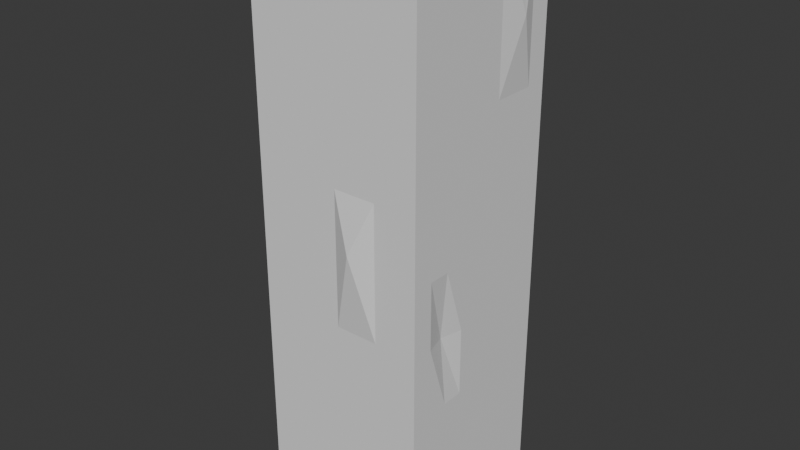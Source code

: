 # Source: CookieGoldPan.blend  (saved by Blender 4.2.66; exported with 4.5.12 LTS)
import bpy
from mathutils import Matrix  # noqa: F401  (used for matrix-valued properties, if any)

bpy.ops.wm.read_factory_settings(use_empty=True)
scene = bpy.context.scene
scene.name = 'Scene'

# ---- collections
col_collection = bpy.data.collections.new('Collection'); scene.collection.children.link(col_collection)

# ---- world
world_world = bpy.data.worlds.new('World'); scene.world = world_world
world_world.use_nodes = True; world_world.node_tree.nodes.clear()
_N = world_world.node_tree.nodes; _L = world_world.node_tree.links
n0 = _N.new('ShaderNodeOutputWorld'); n0.name = 'World Output'; n0.location = (300, 300)
n1 = _N.new('ShaderNodeBackground'); n1.name = 'Background'; n1.location = (10, 300)
n1.inputs[0].default_value = (0.05088, 0.05088, 0.05088, 1.0)
_L.new(n1.outputs[0], n0.inputs[0])
n0.is_active_output = True
world_world.color = (0.05088, 0.05088, 0.05088)
world_world.use_sun_shadow = False
world_world.sun_shadow_jitter_overblur = 0.0

# ---- meshes
me_cube_001 = bpy.data.meshes.new('Cube.001')
me_cube_001.from_pydata([(-0.3112, -0.3096, -0.9495), (-0.3104, -0.3087, 0.9695), (-0.3112, 0.3273, -0.9495), (-0.3104, 0.3094, 0.9695), (0.3086, -0.3096, -0.9495), (0.3077, -0.3087, 0.9695), (0.3086, 0.3102, -0.9495), (0.3077, 0.3094, 0.9695), (-0.2899, -0.2883, 0.9761), (-0.2899, 0.2889, 0.9761), (0.2873, -0.2883, 1.016), (0.2873, 0.2889, 0.9761), (-0.267, -0.2625, 0.4604), (-0.2899, 0.2889, 0.4604), (0.2873, -0.2883, 0.4604), (0.2873, 0.2889, 0.8158), (-0.3112, 0.0003104, -0.9495), (-0.3104, 0.0003104, 0.9695), (0.3086, 0.0003104, -0.9495), (0.3077, 0.0003104, 0.9033), (-0.2899, 0.0003104, 0.9761), (0.2873, 0.0003104, 0.953), (-0.2899, 0.0003104, 0.4604), (0.2873, 0.0003104, 0.4604), (-0.00131, 0.3273, -0.9495), (-0.00131, 0.3094, 0.9695), (-0.00131, -0.3096, -0.9495), (-0.00131, -0.3087, 0.9695), (-0.00131, 0.2889, 0.9761), (-0.00131, -0.2883, 0.9761), (-0.00131, 0.2391, 0.4604), (-0.00131, -0.2883, 0.4604), (-0.00131, 0.0003104, 0.4604), (-0.00131, 0.0003104, -0.9495), (-0.3112, -0.1546, -0.9495), (0.3077, -0.1542, 0.9695), (0.2873, -0.144, 0.9761), (0.2873, -0.144, 0.4604), (-0.3104, -0.1542, 0.9695), (0.3086, -0.1546, -0.9495), (-0.2899, -0.144, 0.9761), (-0.2899, -0.144, 0.4604), (-0.00131, -0.144, 0.4604), (-0.00131, -0.1546, -0.9909), (-0.3104, 0.1548, 0.9695), (0.3086, 0.1553, -0.9495), (-0.2899, 0.1446, 0.9761), (-0.2899, 0.1446, 0.4604), (-0.3112, 0.1553, -0.9495), (0.3077, 0.1548, 0.9384), (0.2873, 0.1446, 0.9141), (0.2873, 0.1446, 0.4604), (-0.00131, 0.1553, -0.9495), (-0.00131, 0.1446, 0.4604), (-0.1563, 0.3273, -0.9495), (-0.1558, -0.3087, 0.9695), (-0.1456, -0.2883, 0.9761), (-0.1456, -0.2883, 0.4604), (-0.1563, 0.0003104, -0.9495), (-0.1558, 0.3094, 0.9695), (-0.1563, -0.3096, -0.9495), (-0.1456, 0.2889, 0.9761), (-0.1456, 0.2889, 0.4604), (0.07083, -0.07183, 0.2135), (-0.1563, -0.1546, -0.9495), (0.07083, 0.1446, 0.2135), (-0.1563, 0.1553, -0.9495), (0.07083, 0.2167, 0.2135), (0.1532, 0.3094, 0.9695), (0.1536, -0.3096, -0.9495), (0.143, 0.2889, 0.9761), (0.143, 0.2889, 0.4604), (0.143, 0.0003104, 0.4604), (0.1536, 0.3102, -0.9495), (0.1532, -0.3087, 0.9695), (0.143, -0.2883, 0.9761), (0.143, -0.2883, 0.4604), (0.1536, 0.0003104, -0.9495), (0.143, -0.144, 0.4604), (0.1536, -0.1546, -0.9909), (0.143, 0.1446, 0.4604), (0.1536, 0.1553, -0.9495), (-0.3112, -0.2321, -0.9495), (0.3077, -0.2315, 0.9695), (0.2873, -0.2161, 0.9761), (0.2873, -0.2161, 0.4604), (-0.00131, -0.2161, 0.3795), (-0.00131, -0.2321, -0.9495), (-0.3104, -0.2315, 0.9695), (0.3086, -0.2321, -0.9495), (-0.2899, -0.2161, 0.9761), (-0.2899, -0.2161, 0.4604), (-0.1563, -0.2321, -0.9495), (-0.1456, -0.2161, 0.4604), (0.143, -0.2161, 0.4604), (0.1536, -0.2321, -0.9495), (-0.3104, -0.07695, 0.866), (0.3086, -0.07716, -0.9495), (-0.2899, -0.07183, 0.8726), (-0.2899, -0.07183, 0.4604), (-0.3112, -0.07716, -0.9495), (0.3077, -0.07695, 0.9695), (0.2873, -0.07183, 0.9761), (0.2873, -0.07183, 0.4604), (-0.00131, -0.07183, 0.4604), (-0.00131, -0.07716, -0.9909), (-0.1456, -0.07183, 0.4604), (-0.1563, -0.07716, -0.9495), (0.1536, -0.07716, -0.9909), (0.143, -0.07183, 0.4604), (-0.3112, 0.07779, -0.9495), (0.3077, 0.07757, 0.9667), (0.2873, 0.07245, 0.9634), (0.2873, 0.07245, 0.4604), (-0.00131, 0.07779, -0.9495), (-0.00131, 0.07245, 0.4604), (-0.3104, 0.07757, 0.9695), (0.3086, 0.07779, -0.9495), (-0.2899, 0.07245, 0.9761), (-0.2899, 0.07245, 0.4604), (-0.1563, 0.07779, -0.9495), (-0.1456, 0.07245, 0.4604), (0.143, 0.07245, 0.4604), (0.1536, 0.07779, -0.9495), (-0.3104, 0.2321, 0.9695), (0.3086, 0.2327, -0.9495), (-0.2899, 0.2167, 0.9761), (-0.2899, 0.2167, 0.4604), (-0.3112, 0.2327, -0.9495), (0.3077, 0.2321, 0.9695), (0.2873, 0.2167, 0.9761), (0.2873, 0.2167, 0.4604), (-0.00131, 0.2327, -0.9495), (-0.00131, 0.2167, 0.4604), (-0.1456, 0.2167, 0.4604), (-0.1563, 0.2327, -0.9495), (0.1536, 0.2327, -0.9495), (0.143, 0.2167, 0.4604), (0.2305, 0.3094, 0.9695), (0.2311, -0.3096, -0.9495), (0.2151, 0.2889, 0.9761), (0.2151, 0.2889, 0.4604), (0.2151, 0.0003104, 0.4604), (0.2151, -0.144, 0.4604), (0.2151, 0.1446, 0.4604), (0.2311, 0.3102, -0.9495), (0.2305, -0.3087, 0.9695), (0.2151, -0.2883, 0.9761), (0.2151, -0.2883, 0.4604), (0.2311, 0.0003104, -0.9495), (0.2311, -0.1546, -0.9495), (0.2311, 0.1553, -0.9495), (0.2151, -0.2161, 0.4604), (0.2311, -0.2321, -0.9495), (0.2151, -0.07183, 0.4604), (0.2311, -0.07716, -0.9495), (0.2151, 0.07245, 0.4604), (0.2311, 0.07779, -0.9495), (0.2151, 0.2167, 0.4604), (0.2311, 0.2327, -0.9495), (0.07616, 0.3273, -0.9495), (0.07595, -0.3087, 0.9695), (0.07083, -0.2883, 0.9761), (0.07083, -0.2883, 0.4604), (0.07616, 0.0003104, -0.9495), (0.07616, -0.1546, -0.9909), (0.07616, 0.1553, -0.9495), (0.07595, 0.3094, 0.9695), (0.07616, -0.3096, -0.9495), (0.07083, 0.2889, 0.9761), (0.07083, 0.2889, 0.4604), (0.07083, 0.0003104, 0.4604), (0.07083, -0.144, 0.4604), (0.07083, 0.1446, 0.4604), (0.07616, -0.2321, -0.9495), (0.07083, -0.2161, 0.4604), (0.07616, -0.07716, -0.9909), (0.07083, -0.07183, 0.4604), (0.07616, 0.07779, -0.9495), (0.07083, 0.07245, 0.4604), (0.07616, 0.2327, -0.9495), (0.07083, 0.2167, 0.4604), (-0.07857, 0.3094, 0.9695), (-0.07879, -0.3096, -0.9495), (-0.07345, 0.2889, 0.9761), (-0.07345, 0.2889, 0.4604), (-0.07345, 0.0003104, 0.4604), (-0.07345, -0.144, 0.4604), (-0.07345, 0.1446, 0.4604), (-0.07879, 0.3273, -0.9495), (-0.07857, -0.3087, 0.9695), (-0.07345, -0.2883, 0.9761), (-0.07345, -0.2883, 0.4604), (-0.07879, 0.0003104, -0.9495), (-0.07879, -0.1546, -0.9495), (-0.07879, 0.1553, -0.9495), (-0.07345, -0.2161, 0.4604), (-0.07879, -0.2321, -0.9495), (-0.07345, -0.07183, 0.4604), (-0.07879, -0.07716, -0.9495), (-0.07345, 0.07245, 0.4604), (-0.07879, 0.07779, -0.9495), (-0.07345, 0.2167, 0.4604), (-0.07879, 0.2327, -0.9495), (-0.2337, 0.3273, -0.9495), (-0.2331, -0.3087, 0.9695), (-0.2177, -0.2883, 0.9761), (-0.2177, -0.2883, 0.4604), (-0.2337, 0.0003104, -0.9495), (-0.2337, -0.1546, -0.9495), (-0.2337, 0.1553, -0.9495), (-0.2331, 0.3094, 0.9695), (-0.2337, -0.3096, -0.9495), (-0.2177, 0.2889, 0.9761), (-0.2177, 0.2889, 0.4604), (-0.2177, 0.0003104, 0.4604), (-0.2177, -0.144, 0.4604), (-0.2177, 0.1446, 0.4604), (-0.2337, -0.2321, -0.9495), (-0.2177, -0.2161, 0.4604), (-0.2337, -0.07716, -0.9495), (-0.2177, -0.07183, 0.4604), (-0.2337, 0.07779, -0.9495), (-0.2177, 0.07245, 0.4604), (-0.2337, 0.2327, -0.9495), (-0.2177, 0.2167, 0.5469), (-0.00131, -0.1102, 0.4604), (-0.00131, 0.03789, 0.4604), (-0.00131, 0.1804, 0.4604), (-0.1456, 0.0003104, -0.7659), (-0.1456, -0.144, -0.7659), (-0.1456, 0.1446, -0.7659), (-0.1456, -0.2161, -0.7659), (-0.1456, -0.07183, -0.7659), (-0.1456, 0.07245, -0.7659), (-0.1456, 0.2167, -0.7659), (-0.07345, 0.0003104, -0.7659), (-0.07345, -0.144, -0.7659), (-0.07345, 0.1446, -0.7659), (-0.2177, 0.0003104, -0.7659), (-0.2177, -0.144, -0.7659), (-0.2177, 0.1446, -0.7659), (0.07083, -0.144, 0.2135), (0.07083, 0.07245, 0.2135), (0.07083, 0.0003104, 0.2135), (-0.00131, -0.1102, 0.2135), (-0.00131, 0.03789, 0.2135), (-0.00131, 0.1804, 0.2135), (0.07083, -0.07183, -0.6362), (0.07083, -0.144, -0.6362), (0.07083, 0.2167, -0.6362), (0.07083, 0.1446, -0.6362), (0.143, -0.144, -0.3893), (0.143, -0.2161, -0.3893), (0.143, 0.0003104, -0.3893), (0.143, -0.07183, -0.3893), (0.143, 0.1446, -0.3893), (0.143, 0.07245, -0.3893), (0.2151, 0.0003104, -0.3893), (0.2151, -0.144, -0.3893), (0.2151, 0.1446, -0.3893), (0.2151, -0.2161, -0.3893), (0.2151, -0.07183, -0.3893), (0.2151, 0.07245, -0.3893), (0.07083, 0.07245, -0.6362), (0.07083, 0.0003104, -0.6362), (-0.00131, -0.1102, -0.6362), (-0.00131, 0.03789, -0.6362), (-0.00131, 0.1804, -0.6362), (-0.3108, -0.3092, 0.009991), (-0.3108, 0.3098, 0.009991), (0.3082, 0.3098, 0.009991), (0.3082, -0.3092, 0.009991), (0.3082, 0.0003104, 0.009991), (-0.3231, 0.0003104, 0.009991), (-0.00131, -0.3092, 0.009991), (-0.00131, 0.3098, 0.009991), (-0.3108, -0.1544, 0.009991), (0.3082, -0.1544, 0.009991), (0.3082, 0.155, 0.009991), (-0.3108, 0.155, 0.009991), (-0.156, 0.3098, 0.009991), (-0.156, -0.3092, 0.009991), (0.1534, -0.3092, 0.009991), (0.1534, 0.3098, 0.009991), (-0.3108, -0.2318, 0.009991), (0.3082, -0.2318, 0.009991), (0.3082, -0.07706, 0.009991), (-0.3231, -0.07706, 0.009991), (-0.3108, 0.07768, 0.009991), (0.3082, 0.07768, 0.009991), (0.3082, 0.2324, 0.009991), (-0.3108, 0.2324, 0.009991), (0.2308, -0.3092, 0.009991), (0.2308, 0.3098, 0.009991), (0.07606, 0.3296, 0.009991), (0.07606, -0.3455, 0.06323), (-0.07868, -0.3092, 0.009991), (-0.07868, 0.3098, 0.009991), (-0.2334, 0.3098, 0.009991), (-0.2334, -0.3092, 0.009991), (-0.3106, -0.309, 0.4897), (-0.3106, 0.3096, 0.4897), (0.308, 0.3096, 0.4897), (0.308, -0.309, 0.4897), (0.308, 0.0003104, 0.4897), (-0.3106, 0.0003104, 0.4897), (-0.00131, -0.309, 0.4897), (-0.00131, 0.3096, 0.4897), (-0.3106, -0.1543, 0.4897), (0.308, -0.1543, 0.4897), (0.308, 0.1549, 0.4897), (-0.3106, 0.1549, 0.4897), (-0.1559, 0.3096, 0.4897), (-0.1559, -0.309, 0.4897), (0.1533, -0.309, 0.4897), (0.1533, 0.3096, 0.4897), (-0.3106, -0.2316, 0.4897), (0.308, -0.2316, 0.4897), (0.308, -0.07701, 0.4897), (-0.3106, -0.07701, 0.4897), (-0.3106, 0.07763, 0.4897), (0.308, 0.07763, 0.4897), (0.308, 0.2323, 0.4897), (-0.3106, 0.2323, 0.4897), (0.2306, -0.309, 0.4897), (0.2306, 0.3096, 0.4897), (0.07601, 0.3096, 0.4897), (0.07601, -0.309, 0.4897), (-0.07863, -0.309, 0.4897), (-0.07863, 0.2985, 0.4897), (-0.2333, 0.3096, 0.4897), (-0.2333, -0.309, 0.4897), (-0.311, 0.31, -0.4698), (0.3084, 0.31, -0.4698), (0.3084, -0.3094, -0.4698), (0.3084, 0.0003104, -0.4698), (-0.311, 0.0003104, -0.4698), (-0.00131, -0.3094, -0.4698), (-0.00131, 0.31, -0.4698), (-0.311, -0.1545, -0.4698), (0.3084, -0.1545, -0.4698), (0.3084, 0.1552, -0.4698), (-0.311, 0.1552, -0.4698), (-0.1562, 0.31, -0.4698), (-0.1562, -0.3094, -0.4698), (0.1535, -0.3094, -0.4698), (0.1535, 0.31, -0.4698), (-0.311, -0.232, -0.4698), (0.3084, -0.232, -0.4698), (0.3084, -0.07711, -0.4698), (-0.311, -0.07711, -0.4698), (-0.311, 0.07773, -0.4698), (0.3084, 0.07773, -0.4698), (0.3084, 0.2326, -0.4698), (-0.311, 0.2326, -0.4698), (0.231, -0.3094, -0.4698), (0.231, 0.31, -0.4698), (0.07611, 0.31, -0.4698), (0.07611, -0.3094, -0.4698), (-0.07873, -0.3094, -0.4698), (-0.07873, 0.31, -0.4698), (-0.2336, 0.31, -0.4698), (-0.2336, -0.3094, -0.4698), (-0.311, -0.3094, -0.4698), (-0.3107, 0.3097, 0.2499), (0.3081, 0.3097, 0.2499), (0.3081, -0.3091, 0.2499), (0.3081, 0.0003104, 0.2499), (-0.3107, 0.0003104, 0.2499), (-0.00131, -0.3091, 0.2499), (-0.00131, 0.3097, 0.2499), (-0.3107, -0.1544, 0.2499), (0.3081, -0.1544, 0.2499), (0.3081, 0.155, 0.2499), (-0.3107, 0.155, 0.2499), (-0.156, 0.3097, 0.2499), (-0.156, -0.3091, 0.2499), (0.1534, -0.3091, 0.2499), (0.1534, 0.3097, 0.2499), (-0.3107, -0.2317, 0.2499), (0.3081, -0.2317, 0.2499), (0.3081, -0.07703, 0.2499), (-0.3107, -0.07703, 0.2499), (-0.3107, 0.07765, 0.2499), (0.3081, 0.07765, 0.2499), (0.3081, 0.2323, 0.2499), (-0.3107, 0.2323, 0.2499), (0.2307, -0.3091, 0.2499), (0.2307, 0.3097, 0.2499), (0.07603, 0.3097, 0.2499), (0.07603, -0.3091, 0.2499), (-0.07865, -0.3091, 0.2499), (-0.07865, 0.3097, 0.2499), (-0.2333, 0.3097, 0.2499), (-0.2333, -0.3091, 0.2499), (-0.3107, -0.3091, 0.2499), (-0.3105, -0.3089, 0.7296), (-0.3105, 0.3095, 0.7296), (0.3079, 0.3095, 0.7296), (0.3079, -0.3089, 0.7296), (0.3079, 0.0003104, 0.7296), (-0.3105, 0.0003104, 0.7296), (-0.00131, -0.3089, 0.7296), (-0.00131, 0.3095, 0.7296), (-0.3105, -0.1543, 0.7296), (0.3079, -0.1543, 0.7296), (0.3252, 0.1731, 0.7296), (-0.3105, 0.1549, 0.7296), (-0.1559, 0.3095, 0.7296), (-0.1559, -0.3089, 0.7296), (0.1533, -0.3089, 0.7296), (0.1533, 0.3095, 0.7296), (-0.3105, -0.2316, 0.7296), (0.3079, -0.2316, 0.7296), (0.3079, -0.07698, 0.7296), (-0.3105, -0.07698, 0.7296), (-0.3105, 0.0776, 0.7296), (0.3079, 0.0776, 0.7296), (0.3079, 0.2322, 0.7296), (-0.3105, 0.2322, 0.7296), (0.2306, -0.3089, 0.7296), (0.2306, 0.3095, 0.7296), (0.07598, 0.3095, 0.7296), (0.07598, -0.3089, 0.7296), (-0.0786, -0.3089, 0.7296), (-0.0786, 0.3095, 0.7296), (-0.2332, 0.3095, 0.7296), (-0.2332, -0.3089, 0.7296), (-0.3109, -0.3093, -0.2299), (-0.3109, 0.3099, -0.2299), (0.3083, 0.3099, -0.2299), (0.3083, -0.3093, -0.2299), (0.3083, 0.0003104, -0.2299), (-0.3232, 0.0003104, -0.2299), (-0.00131, -0.3093, -0.2299), (-0.00131, 0.3099, -0.2299), (-0.3109, -0.1545, -0.2299), (0.2864, -0.1545, -0.2299), (0.3083, 0.1551, -0.2299), (-0.3109, 0.1551, -0.2299), (-0.1561, 0.3099, -0.2299), (-0.1561, -0.3093, -0.2299), (0.1535, -0.3093, -0.2299), (0.1535, 0.3099, -0.2299), (-0.3109, -0.2319, -0.2299), (0.3083, -0.2319, -0.2299), (0.3083, -0.07709, -0.2299), (-0.3232, -0.07709, -0.2299), (-0.3109, 0.07771, -0.2299), (0.3083, 0.07771, -0.2299), (0.3083, 0.2325, -0.2299), (-0.3109, 0.2325, -0.2299), (0.2309, -0.3093, -0.2299), (0.2309, 0.3099, -0.2299), (0.07609, 0.3099, -0.2299), (0.07609, -0.3093, -0.2299), (-0.07871, -0.3093, -0.2299), (-0.07871, 0.3099, -0.2299), (-0.2335, 0.3099, -0.2299), (-0.2335, -0.3093, -0.2299), (-0.3111, 0.3272, -0.7096), (0.3085, 0.3101, -0.7096), (0.3085, -0.3095, -0.7096), (0.3085, 0.0003104, -0.7096), (-0.3111, 0.0003104, -0.7096), (-0.00131, -0.3095, -0.7096), (-0.00131, 0.3272, -0.7096), (-0.3111, -0.1546, -0.7096), (0.3085, -0.1546, -0.7096), (0.3085, 0.1552, -0.7096), (-0.3111, 0.1552, -0.7096), (-0.1562, 0.3272, -0.7096), (-0.1562, -0.3095, -0.7096), (0.1536, -0.3095, -0.7096), (0.1536, 0.3101, -0.7096), (-0.3111, -0.232, -0.7096), (0.3085, -0.232, -0.7096), (0.3085, -0.07714, -0.7096), (-0.3111, -0.07714, -0.7096), (-0.3111, 0.07776, -0.7096), (0.3085, 0.07776, -0.7096), (0.3085, 0.2327, -0.7096), (-0.3111, 0.2327, -0.7096), (0.231, -0.3095, -0.7096), (0.231, 0.3101, -0.7096), (0.07614, 0.3272, -0.7096), (0.07614, -0.3095, -0.7096), (-0.07876, -0.3095, -0.7096), (-0.07876, 0.3272, -0.7096), (-0.2337, 0.3272, -0.7096), (-0.2337, -0.3095, -0.7096), (-0.3111, -0.3095, -0.7096), (-0.3111, -0.3094, -0.5897), (-0.3111, 0.3271, -0.5897), (0.3084, 0.3101, -0.5897), (0.3084, -0.3094, -0.5897), (0.3084, 0.0003104, -0.5897), (-0.3111, 0.0003104, -0.5897), (-0.00131, -0.3094, -0.5897), (-0.00131, 0.3101, -0.5897), (-0.3111, -0.1546, -0.5897), (0.3084, -0.1546, -0.5897), (0.3084, 0.1552, -0.5897), (-0.3111, 0.1552, -0.5897), (-0.1562, 0.3271, -0.5897), (-0.1562, -0.3094, -0.5897), (0.1536, -0.3094, -0.5897), (0.1536, 0.3101, -0.5897), (-0.3111, -0.232, -0.5897), (0.3084, -0.232, -0.5897), (0.3084, -0.07713, -0.5897), (-0.3111, -0.07713, -0.5897), (-0.3111, 0.07775, -0.5897), (0.3084, 0.07775, -0.5897), (0.3084, 0.2326, -0.5897), (-0.3111, 0.2326, -0.5897), (0.231, -0.3094, -0.5897), (0.231, 0.3101, -0.5897), (0.07613, 0.3101, -0.5897), (0.07613, -0.3094, -0.5897), (-0.07875, -0.3094, -0.5897), (-0.07875, 0.3101, -0.5897), (-0.2336, 0.3271, -0.5897), (-0.2336, -0.3094, -0.5897)], [], [(420, 124, 3, 398), (422, 138, 7, 399), (414, 83, 5, 400), (428, 205, 1, 397), (153, 89, 4, 139), (129, 7, 11, 130), (130, 11, 15, 131), (88, 1, 8, 90), (146, 5, 10, 147), (211, 3, 9, 213), (219, 91, 12, 207), (90, 8, 12, 91), (147, 10, 14, 148), (213, 9, 13, 214), (118, 20, 22, 119), (223, 119, 22, 215), (116, 17, 20, 118), (102, 21, 23, 103), (101, 19, 102), (157, 117, 18, 149), (418, 111, 19, 401), (416, 96, 17, 402), (201, 114, 33, 193), (179, 115, 227), (169, 28, 170), (191, 29, 31, 192), (175, 86, 31, 163), (167, 25, 28, 169), (190, 27, 29, 191), (197, 87, 26, 183), (424, 161, 27, 403), (426, 182, 25, 404), (199, 105, 43, 194), (177, 104, 226), (413, 88, 38, 405), (83, 35, 36, 84), (84, 36, 37, 85), (98, 40, 41, 99), (221, 99, 41, 216), (96, 38, 40, 98), (155, 97, 39, 150), (415, 101, 35, 406), (181, 133, 228), (203, 132, 52, 195), (419, 129, 407), (159, 125, 45, 151), (124, 44, 46, 126), (225, 127, 47, 217), (126, 46, 47, 127), (112, 50, 51, 113), (111, 49, 112), (417, 116, 44, 408), (202, 134, 188), (224, 135, 66, 210), (198, 106, 187), (220, 107, 64, 209), (427, 211, 59, 409), (218, 92, 60, 212), (205, 55, 56, 206), (206, 56, 57, 207), (222, 120, 58, 208), (200, 121, 186), (184, 61, 62, 185), (196, 93, 57, 192), (182, 59, 61, 184), (425, 190, 55, 410), (180, 136, 81, 166), (158, 137, 80, 144), (176, 108, 79, 165), (154, 109, 78, 143), (421, 146, 74, 411), (138, 68, 70, 140), (152, 94, 76, 148), (140, 70, 71, 141), (156, 122, 72, 142), (178, 123, 77, 164), (162, 75, 76, 163), (161, 74, 75, 162), (174, 95, 69, 168), (423, 167, 68, 412), (165, 79, 95, 174), (67, 247, 268, 250), (187, 93, 196), (209, 64, 92, 218), (10, 84, 85, 14), (5, 83, 84, 10), (397, 1, 88, 413), (194, 43, 87, 197), (172, 42, 86, 175), (40, 90, 91, 41), (216, 41, 91, 219), (38, 88, 90, 40), (150, 39, 89, 153), (406, 35, 83, 414), (154, 142, 258, 262), (164, 77, 108, 176), (208, 58, 107, 220), (186, 106, 198), (401, 19, 101, 415), (149, 18, 97, 155), (17, 96, 98, 20), (215, 22, 99, 221), (20, 98, 99, 22), (171, 32, 104, 177), (193, 33, 105, 199), (405, 38, 96, 416), (35, 101, 102, 36), (36, 102, 103, 37), (166, 81, 123, 178), (142, 72, 254, 258), (188, 121, 200), (210, 66, 120, 222), (402, 17, 116, 417), (19, 111, 112), (21, 112, 113, 23), (173, 53, 115, 179), (195, 52, 114, 201), (407, 111, 418), (151, 45, 117, 157), (44, 116, 118, 46), (217, 47, 119, 223), (46, 118, 119, 47), (141, 71, 137, 158), (160, 73, 136, 180), (204, 54, 135, 224), (185, 62, 134, 202), (9, 126, 127, 13), (214, 13, 127, 225), (3, 124, 126, 9), (145, 6, 125, 159), (399, 7, 129, 419), (189, 24, 132, 203), (170, 30, 133, 181), (50, 130, 131, 51), (49, 129, 130), (408, 44, 124, 420), (73, 145, 159, 136), (15, 158, 131), (81, 151, 157, 123), (51, 144, 156, 113), (77, 149, 155, 108), (23, 142, 154, 103), (79, 150, 153, 95), (37, 143, 152, 85), (113, 156, 142, 23), (11, 140, 141, 15), (85, 152, 148, 14), (7, 138, 140, 11), (400, 5, 146, 421), (103, 154, 143, 37), (131, 158, 144, 51), (136, 159, 151, 81), (108, 155, 150, 79), (123, 157, 149, 77), (75, 147, 148, 76), (74, 146, 147, 75), (95, 153, 139, 69), (412, 68, 138, 422), (71, 170, 181, 137), (24, 160, 180, 132), (80, 173, 179, 122), (52, 166, 178, 114), (72, 171, 177, 109), (33, 164, 176, 105), (78, 172, 175, 94), (43, 165, 174, 87), (404, 25, 167, 423), (87, 174, 168, 26), (27, 161, 162, 29), (29, 162, 163, 31), (114, 178, 164, 33), (105, 176, 165, 43), (132, 180, 166, 52), (137, 181, 173, 80), (109, 177, 172, 78), (411, 74, 161, 424), (68, 167, 169, 70), (94, 175, 163, 76), (70, 169, 170, 71), (122, 179, 171, 72), (54, 189, 203, 135), (30, 185, 202, 133), (66, 195, 201, 120), (53, 188, 200, 115), (58, 193, 199, 107), (32, 186, 198, 104), (64, 194, 197, 92), (42, 187, 196, 86), (403, 27, 190, 425), (25, 182, 184, 28), (86, 196, 192, 31), (28, 185, 30), (115, 200, 186, 32, 227), (104, 198, 187, 42, 226), (133, 202, 188, 53, 228), (135, 203, 195, 66), (107, 199, 194, 64), (409, 59, 182, 426), (92, 197, 183, 60), (55, 190, 191, 56), (56, 191, 192, 57), (120, 201, 193, 58), (62, 214, 225, 134), (2, 204, 224, 128), (106, 186, 236, 233), (48, 210, 222, 110), (121, 215, 239, 234), (16, 208, 220, 100), (187, 106, 233, 237), (34, 209, 218, 82), (110, 222, 208, 16), (8, 206, 207, 12), (1, 205, 206, 8), (82, 218, 212, 0), (398, 3, 211, 427), (100, 220, 209, 34), (128, 224, 210, 48), (188, 134, 235, 238), (106, 221, 216), (121, 223, 215), (61, 213, 214, 62), (93, 219, 207, 57), (59, 211, 213, 61), (410, 55, 205, 428), (93, 187, 237, 232), (186, 121, 234, 236), (93, 216, 219), (217, 121, 234, 241), (216, 93, 232, 240), (106, 215, 221), (215, 106, 233, 239), (134, 217, 241, 235), (217, 134, 225), (121, 217, 223), (106, 216, 240, 233), (121, 188, 238, 234), (226, 42, 172), (227, 171, 244, 246), (227, 32, 171), (228, 173, 65, 247), (228, 53, 173), (172, 177, 63, 242), (231, 241, 234), (229, 239, 233), (230, 240, 232), (235, 241, 231), (237, 233, 230), (240, 230, 233), (232, 237, 230), (233, 236, 229), (236, 234, 229), (239, 229, 234), (238, 235, 231), (234, 238, 231), (247, 65, 251, 268), (242, 63, 248, 249), (78, 94, 253, 252), (171, 179, 243, 244), (226, 172, 242, 245), (181, 228, 247, 67), (179, 227, 246, 243), (173, 181, 67, 65), (177, 226, 245, 63), (259, 252, 253, 261), (258, 254, 255, 262), (260, 256, 257, 263), (249, 248, 266), (265, 264, 267), (251, 250, 268), (143, 78, 252, 259), (65, 67, 250, 251), (144, 80, 256, 260), (244, 243, 264, 265), (94, 152, 261, 253), (152, 143, 259, 261), (245, 242, 249, 266), (80, 122, 257, 256), (63, 245, 266, 248), (109, 154, 262, 255), (246, 244, 265, 267), (156, 144, 260, 263), (243, 246, 267, 264), (72, 109, 255, 254), (122, 156, 263, 257), (442, 282, 300, 460), (430, 270, 299, 459), (441, 281, 298, 458), (435, 275, 297, 457), (443, 296, 456), (436, 295, 455), (444, 284, 294, 454), (432, 272, 293, 453), (440, 280, 292, 452), (431, 271, 291, 451), (439, 279, 290, 450), (434, 274, 289, 449), (437, 277, 288, 448), (433, 273, 287, 447), (438, 278, 286, 446), (429, 269, 285, 445), (455, 295, 444), (453, 293, 283, 443), (457, 297, 282, 442), (459, 299, 281, 441), (449, 289, 280, 440), (451, 291, 279, 439), (447, 287, 278, 438), (445, 285, 277, 437), (458, 298, 276, 436), (456, 296, 435), (448, 288, 274, 434), (450, 290, 273, 433), (460, 300, 269, 429), (446, 286, 272, 432), (454, 294, 271, 431), (452, 292, 270, 430), (377, 314, 332, 395), (365, 302, 331, 394), (376, 330, 393), (370, 307, 329, 392), (378, 315, 328, 391), (371, 308, 327, 390), (379, 316, 326, 389), (367, 304, 325, 388), (375, 312, 324, 387), (366, 303, 323, 386), (374, 311, 322, 385), (369, 306, 321, 384), (372, 309, 320, 383), (368, 305, 319, 382), (373, 310, 318, 381), (396, 301, 317, 380), (390, 327, 316, 379), (388, 325, 315, 378), (392, 329, 314, 377), (394, 331, 313, 376), (384, 321, 312, 375), (386, 323, 311, 374), (382, 319, 310, 373), (380, 317, 309, 372), (393, 330, 371), (391, 328, 307, 370), (383, 320, 306, 369), (385, 322, 305, 368), (395, 332, 301, 396), (381, 318, 304, 367), (389, 326, 303, 366), (387, 324, 302, 365), (516, 355, 333, 494), (518, 357, 334, 495), (510, 349, 335, 496), (524, 363, 364, 493), (514, 353, 336, 497), (512, 351, 337, 498), (520, 359, 338, 499), (522, 361, 339, 500), (509, 348, 340, 501), (511, 350, 341, 502), (515, 354, 342, 503), (513, 352, 343, 504), (523, 362, 344, 505), (521, 360, 345, 506), (517, 356, 346, 507), (519, 358, 347, 508), (493, 364, 348, 509), (502, 341, 349, 510), (497, 336, 350, 511), (501, 340, 351, 512), (498, 337, 352, 513), (503, 342, 353, 514), (495, 334, 354, 515), (504, 343, 355, 516), (496, 335, 356, 517), (508, 347, 357, 518), (500, 339, 358, 519), (507, 346, 359, 520), (499, 338, 360, 521), (505, 344, 361), (494, 333, 362, 523), (506, 345, 363, 524), (292, 387, 365, 270), (294, 389, 366, 271), (286, 381, 367, 272), (300, 395, 396, 269), (290, 385, 368, 273), (288, 383, 369, 274), (296, 391, 370), (298, 393, 371, 276), (285, 380, 372, 277), (287, 382, 373, 278), (291, 386, 374, 279), (289, 384, 375, 280), (299, 394, 376, 281), (297, 392, 377, 282), (293, 388, 378, 283), (295, 390, 379), (269, 396, 380, 285), (278, 373, 381, 286), (273, 368, 382, 287), (277, 372, 383, 288), (274, 369, 384, 289), (279, 374, 385, 290), (271, 366, 386, 291), (280, 375, 387, 292), (272, 367, 388, 293), (284, 379, 389, 294), (276, 371, 295), (283, 378, 296), (275, 370, 392, 297), (281, 376, 393, 298), (270, 365, 394, 299), (282, 377, 395, 300), (314, 410, 428, 332), (302, 398, 427, 331), (313, 409, 330), (307, 403, 425, 329), (315, 411, 424, 328), (308, 404, 423, 327), (316, 412, 422, 326), (304, 400, 421, 325), (312, 408, 420, 324), (303, 399, 419, 323), (311, 407, 322), (306, 402, 417, 321), (309, 405, 416, 320), (305, 401, 415, 319), (310, 406, 414, 318), (301, 397, 413, 317), (327, 423, 412, 316), (325, 421, 411, 315), (329, 425, 410, 314), (331, 427, 409, 313), (321, 417, 408, 312), (323, 407, 311), (319, 415, 406, 310), (317, 413, 405, 309), (330, 404, 308), (328, 424, 403, 307), (320, 416, 402, 306), (322, 418, 401, 305), (332, 428, 397, 301), (318, 414, 400, 304), (326, 422, 399, 303), (324, 420, 398, 302), (355, 452, 430, 333), (357, 454, 431, 334), (349, 446, 432, 335), (363, 460, 429, 364), (353, 450, 433, 336), (351, 448, 434, 337), (359, 456, 435, 338), (361, 458, 436, 339), (348, 445, 437, 340), (350, 447, 438, 341), (354, 451, 439, 342), (352, 449, 440, 343), (362, 459, 441, 344), (360, 457, 442, 345), (356, 453, 443, 346), (358, 455, 444, 347), (364, 429, 445, 348), (341, 438, 446, 349), (336, 433, 447, 350), (340, 437, 448, 351), (337, 434, 449, 352), (342, 439, 450, 353), (334, 431, 451, 354), (343, 440, 452, 355), (335, 432, 453, 356), (347, 444, 454, 357), (339, 436, 455, 358), (346, 443, 456, 359), (338, 435, 457, 360), (344, 441, 458, 361), (333, 430, 459, 362), (345, 442, 460, 363), (60, 473, 491, 212), (2, 461, 490, 204), (54, 472, 489, 189), (26, 466, 488, 183), (69, 474, 487, 168), (24, 467, 486, 160), (73, 475, 485, 145), (4, 463, 484, 139), (48, 471, 483, 128), (6, 462, 482, 125), (45, 470, 481, 117), (16, 465, 480, 110), (34, 468, 479, 100), (18, 464, 478, 97), (39, 469, 477, 89), (0, 492, 476, 82), (160, 486, 475, 73), (139, 484, 474, 69), (183, 488, 473, 60), (204, 490, 472, 54), (110, 480, 471, 48), (125, 482, 470, 45), (97, 478, 469, 39), (82, 476, 468, 34), (189, 489, 467, 24), (168, 487, 466, 26), (100, 479, 465, 16), (117, 481, 464, 18), (212, 491, 492, 0), (89, 477, 463, 4), (145, 485, 462, 6), (128, 483, 461, 2), (473, 506, 524, 491), (461, 494, 523, 490), (472, 522, 489), (466, 499, 521, 488), (474, 507, 520, 487), (467, 500, 519, 486), (475, 508, 518, 485), (463, 496, 517, 484), (471, 504, 516, 483), (462, 495, 515, 482), (470, 503, 514, 481), (465, 498, 513, 480), (468, 501, 512, 479), (464, 497, 511, 478), (469, 502, 510, 477), (492, 493, 509, 476), (486, 508, 475), (484, 517, 507, 474), (488, 521, 506, 473), (490, 523, 505, 472), (480, 513, 504, 471), (482, 515, 503, 470), (478, 511, 502, 469), (476, 509, 501, 468), (489, 522, 500, 467), (487, 520, 499, 466), (479, 512, 498, 465), (481, 514, 497, 464), (491, 524, 493, 492), (477, 510, 496, 463), (485, 518, 495, 462), (483, 516, 494, 461), (102, 19, 21), (112, 21, 19), (112, 49, 50), (130, 50, 49), (296, 378, 391), (370, 275, 296), (296, 443, 283), (435, 296, 275), (111, 407, 49), (407, 129, 49), (407, 323, 419), (322, 407, 418), (404, 330, 426), (330, 409, 426), (330, 376, 313), (371, 330, 308), (295, 371, 390), (379, 284, 295), (444, 295, 284), (295, 436, 276), (522, 472, 505), (361, 522, 505), (508, 486, 519), (158, 15, 141), (185, 28, 184), (170, 28, 30)])
_uv = me_cube_001.uv_layers.new(name='UVMap')
_uv.uv.foreach_set('vector', [0.5938, 0.2188, 0.625, 0.2188, 0.625, 0.25, 0.5938, 0.25, 0.5938, 0.4688, 0.625, 0.4688, 0.625, 0.5, 0.5938, 0.5, 0.5938, 0.7188, 0.625, 0.7188, 0.625, 0.75, 0.5938, 0.75, 0.5938, 0.9688, 0.625, 0.9688, 0.625, 1.0, 0.5938, 1.0, 0.3438, 0.7188, 0.375, 0.7188, 0.375, 0.75, 0.3438, 0.75, 0.625, 0.5312, 0.625, 0.5, 0.625, 0.5, 0.625, 0.5313, 0.625, 0.5313, 0.625, 0.5, 0.625, 0.5, 0.625, 0.5312, 0.625, 0.03125, 0.625, 0.0, 0.625, 0.0, 0.625, 0.03125, 0.625, 0.7812, 0.625, 0.75, 0.625, 0.75, 0.625, 0.7812, 0.625, 0.2812, 0.625, 0.25, 0.625, 0.25, 0.625, 0.2812, 0.8438, 0.7188, 0.875, 0.7188, 0.875, 0.75, 0.8438, 0.75, 0.625, 0.03125, 0.625, 0.0, 0.625, 0.0, 0.625, 0.03125, 0.625, 0.7812, 0.625, 0.75, 0.625, 0.75, 0.625, 0.7812, 0.625, 0.2812, 0.625, 0.25, 0.625, 0.25, 0.625, 0.2812, 0.625, 0.1562, 0.625, 0.125, 0.625, 0.125, 0.625, 0.1562, 0.8438, 0.5938, 0.875, 0.5938, 0.875, 0.625, 0.8438, 0.625, 0.625, 0.1562, 0.625, 0.125, 0.625, 0.125, 0.625, 0.1562, 0.625, 0.6562, 0.625, 0.625, 0.625, 0.625, 0.625, 0.6562, 0.625, 0.6562, 0.625, 0.625, 0.625, 0.6562, 0.3438, 0.5938, 0.375, 0.5938, 0.375, 0.625, 0.3438, 0.625, 0.5938, 0.5938, 0.625, 0.5938, 0.625, 0.625, 0.5938, 0.625, 0.5938, 0.09375, 0.625, 0.09375, 0.625, 0.125, 0.5938, 0.125, 0.2188, 0.5938, 0.25, 0.5938, 0.25, 0.625, 0.2188, 0.625, 0.7188, 0.5938, 0.75, 0.5938, 0.75, 0.6087, 0.625, 0.4062, 0.625, 0.375, 0.625, 0.4062, 0.625, 0.9062, 0.625, 0.875, 0.625, 0.875, 0.625, 0.9062, 0.7188, 0.7188, 0.75, 0.7188, 0.75, 0.75, 0.7188, 0.75, 0.625, 0.4062, 0.625, 0.375, 0.625, 0.375, 0.625, 0.4062, 0.625, 0.9062, 0.625, 0.875, 0.625, 0.875, 0.625, 0.9062, 0.2188, 0.7188, 0.25, 0.7188, 0.25, 0.75, 0.2188, 0.75, 0.5938, 0.8438, 0.625, 0.8437, 0.625, 0.875, 0.5938, 0.875, 0.5938, 0.3438, 0.625, 0.3438, 0.625, 0.375, 0.5938, 0.375, 0.2188, 0.6562, 0.25, 0.6562, 0.25, 0.6875, 0.2188, 0.6875, 0.7188, 0.6562, 0.75, 0.6562, 0.75, 0.6729, 0.5938, 0.03125, 0.625, 0.03125, 0.625, 0.0625, 0.5937, 0.0625, 0.625, 0.7188, 0.625, 0.6875, 0.625, 0.6875, 0.625, 0.7188, 0.625, 0.7188, 0.625, 0.6875, 0.625, 0.6875, 0.625, 0.7188, 0.625, 0.09375, 0.625, 0.0625, 0.625, 0.0625, 0.625, 0.09375, 0.8438, 0.6562, 0.875, 0.6562, 0.875, 0.6875, 0.8438, 0.6875, 0.625, 0.09375, 0.625, 0.0625, 0.625, 0.0625, 0.625, 0.09375, 0.3438, 0.6562, 0.375, 0.6562, 0.375, 0.6875, 0.3438, 0.6875, 0.5938, 0.6562, 0.625, 0.6562, 0.625, 0.6875, 0.5938, 0.6875, 0.7188, 0.5312, 0.75, 0.5312, 0.75, 0.547, 0.2188, 0.5312, 0.25, 0.5312, 0.25, 0.5625, 0.2188, 0.5625, 0.5938, 0.5312, 0.625, 0.5312, 0.5937, 0.5625, 0.3438, 0.5312, 0.375, 0.5312, 0.375, 0.5625, 0.3438, 0.5625, 0.625, 0.2188, 0.625, 0.1875, 0.625, 0.1875, 0.625, 0.2188, 0.8438, 0.5312, 0.875, 0.5312, 0.875, 0.5625, 0.8438, 0.5625, 0.625, 0.2188, 0.625, 0.1875, 0.625, 0.1875, 0.625, 0.2188, 0.625, 0.5937, 0.625, 0.5625, 0.625, 0.5625, 0.625, 0.5938, 0.625, 0.5938, 0.625, 0.5625, 0.625, 0.5937, 0.5938, 0.1562, 0.625, 0.1562, 0.625, 0.1875, 0.5938, 0.1875, 0.7812, 0.5312, 0.8125, 0.5312, 0.7812, 0.5625, 0.1562, 0.5312, 0.1875, 0.5312, 0.1875, 0.5625, 0.1562, 0.5625, 0.7812, 0.6562, 0.8125, 0.6562, 0.7812, 0.6875, 0.1562, 0.6562, 0.1875, 0.6562, 0.1875, 0.6875, 0.1562, 0.6875, 0.5938, 0.2812, 0.625, 0.2812, 0.625, 0.3125, 0.5937, 0.3125, 0.1562, 0.7188, 0.1875, 0.7188, 0.1875, 0.75, 0.1562, 0.75, 0.625, 0.9688, 0.625, 0.9375, 0.625, 0.9375, 0.625, 0.9688, 0.625, 0.9688, 0.625, 0.9375, 0.625, 0.9375, 0.625, 0.9688, 0.1562, 0.5938, 0.1875, 0.5938, 0.1875, 0.625, 0.1562, 0.625, 0.7812, 0.5938, 0.8125, 0.5938, 0.7812, 0.625, 0.625, 0.3437, 0.625, 0.3125, 0.625, 0.3125, 0.625, 0.3438, 0.7812, 0.7188, 0.8125, 0.7188, 0.8125, 0.75, 0.7812, 0.75, 0.625, 0.3438, 0.625, 0.3125, 0.625, 0.3125, 0.625, 0.3437, 0.5938, 0.9062, 0.625, 0.9062, 0.625, 0.9375, 0.5938, 0.9375, 0.2812, 0.5312, 0.3125, 0.5312, 0.3125, 0.5625, 0.2812, 0.5625, 0.6562, 0.5312, 0.6875, 0.5312, 0.6875, 0.5625, 0.6562, 0.5625, 0.2812, 0.6562, 0.3125, 0.6562, 0.3125, 0.6875, 0.2812, 0.6875, 0.6562, 0.6562, 0.6875, 0.6562, 0.6875, 0.6875, 0.6562, 0.6875, 0.5938, 0.7812, 0.625, 0.7812, 0.625, 0.8125, 0.5937, 0.8125, 0.625, 0.4688, 0.625, 0.4375, 0.625, 0.4375, 0.625, 0.4688, 0.6562, 0.7188, 0.6875, 0.7188, 0.6875, 0.75, 0.6562, 0.75, 0.625, 0.4688, 0.625, 0.4375, 0.625, 0.4375, 0.625, 0.4688, 0.6562, 0.5938, 0.6875, 0.5938, 0.6875, 0.625, 0.6562, 0.625, 0.2812, 0.5938, 0.3125, 0.5938, 0.3125, 0.625, 0.2812, 0.625, 0.625, 0.8437, 0.625, 0.8125, 0.625, 0.8125, 0.625, 0.8438, 0.625, 0.8437, 0.625, 0.8125, 0.625, 0.8125, 0.625, 0.8437, 0.2812, 0.7188, 0.3125, 0.7188, 0.3125, 0.75, 0.2812, 0.75, 0.5938, 0.4062, 0.625, 0.4062, 0.625, 0.4375, 0.5938, 0.4375, 0.2812, 0.6875, 0.3125, 0.6875, 0.3125, 0.7188, 0.2812, 0.7188, 0.7188, 0.5312, 0.75, 0.547, 0.75, 0.547, 0.7188, 0.5312, 0.7812, 0.6875, 0.8125, 0.7188, 0.7812, 0.7188, 0.1562, 0.6875, 0.1875, 0.6875, 0.1875, 0.7188, 0.1562, 0.7188, 0.625, 0.75, 0.625, 0.7188, 0.625, 0.7188, 0.625, 0.75, 0.625, 0.75, 0.625, 0.7188, 0.625, 0.7188, 0.625, 0.75, 0.5938, 0.0, 0.625, 0.0, 0.625, 0.03125, 0.5938, 0.03125, 0.2188, 0.6875, 0.25, 0.6875, 0.25, 0.7188, 0.2188, 0.7188, 0.7188, 0.6875, 0.75, 0.6875, 0.75, 0.7188, 0.7188, 0.7188, 0.625, 0.0625, 0.625, 0.03125, 0.625, 0.03125, 0.625, 0.0625, 0.8438, 0.6875, 0.875, 0.6875, 0.875, 0.7188, 0.8438, 0.7188, 0.625, 0.0625, 0.625, 0.03125, 0.625, 0.03125, 0.625, 0.0625, 0.3438, 0.6875, 0.375, 0.6875, 0.375, 0.7188, 0.3438, 0.7188, 0.5938, 0.6875, 0.625, 0.6875, 0.625, 0.7188, 0.5938, 0.7188, 0.6562, 0.6562, 0.6562, 0.625, 0.6562, 0.625, 0.6562, 0.6562, 0.2812, 0.625, 0.3125, 0.625, 0.3125, 0.6562, 0.2812, 0.6562, 0.1562, 0.625, 0.1875, 0.625, 0.1875, 0.6562, 0.1562, 0.6562, 0.7812, 0.625, 0.8125, 0.6562, 0.7812, 0.6562, 0.5938, 0.625, 0.625, 0.625, 0.625, 0.6562, 0.5938, 0.6562, 0.3438, 0.625, 0.375, 0.625, 0.375, 0.6562, 0.3438, 0.6562, 0.625, 0.125, 0.625, 0.09375, 0.625, 0.09375, 0.625, 0.125, 0.8438, 0.625, 0.875, 0.625, 0.875, 0.6562, 0.8438, 0.6562, 0.625, 0.125, 0.625, 0.09375, 0.625, 0.09375, 0.625, 0.125, 0.7188, 0.625, 0.75, 0.625, 0.75, 0.6562, 0.7188, 0.6562, 0.2188, 0.625, 0.25, 0.625, 0.25, 0.6562, 0.2188, 0.6562, 0.5937, 0.0625, 0.625, 0.0625, 0.625, 0.09375, 0.5938, 0.09375, 0.625, 0.6875, 0.625, 0.6562, 0.625, 0.6562, 0.625, 0.6875, 0.625, 0.6875, 0.625, 0.6562, 0.625, 0.6562, 0.625, 0.6875, 0.2812, 0.5625, 0.3125, 0.5625, 0.3125, 0.5938, 0.2812, 0.5938, 0.6562, 0.625, 0.6875, 0.625, 0.6875, 0.625, 0.6562, 0.625, 0.7812, 0.5625, 0.8125, 0.5938, 0.7812, 0.5938, 0.1562, 0.5625, 0.1875, 0.5625, 0.1875, 0.5938, 0.1562, 0.5938, 0.5938, 0.125, 0.625, 0.125, 0.625, 0.1562, 0.5938, 0.1562, 0.625, 0.625, 0.625, 0.5938, 0.625, 0.5937, 0.625, 0.625, 0.625, 0.5937, 0.625, 0.5938, 0.625, 0.625, 0.7188, 0.5625, 0.75, 0.5625, 0.75, 0.5938, 0.7188, 0.5938, 0.2188, 0.5625, 0.25, 0.5625, 0.25, 0.5938, 0.2188, 0.5938, 0.5937, 0.5625, 0.625, 0.5938, 0.5938, 0.5938, 0.3438, 0.5625, 0.375, 0.5625, 0.375, 0.5938, 0.3438, 0.5938, 0.625, 0.1875, 0.625, 0.1562, 0.625, 0.1562, 0.625, 0.1875, 0.8438, 0.5625, 0.875, 0.5625, 0.875, 0.5938, 0.8438, 0.5938, 0.625, 0.1875, 0.625, 0.1562, 0.625, 0.1562, 0.625, 0.1875, 0.6562, 0.5, 0.6875, 0.5, 0.6875, 0.5312, 0.6562, 0.5312, 0.2812, 0.5, 0.3125, 0.5, 0.3125, 0.5312, 0.2812, 0.5312, 0.1562, 0.5, 0.1875, 0.5, 0.1875, 0.5312, 0.1562, 0.5312, 0.7812, 0.5, 0.8125, 0.5, 0.8125, 0.5312, 0.7812, 0.5312, 0.625, 0.25, 0.625, 0.2188, 0.625, 0.2188, 0.625, 0.25, 0.8438, 0.5, 0.875, 0.5, 0.875, 0.5312, 0.8438, 0.5312, 0.625, 0.25, 0.625, 0.2188, 0.625, 0.2188, 0.625, 0.25, 0.3438, 0.5, 0.375, 0.5, 0.375, 0.5312, 0.3438, 0.5312, 0.5938, 0.5, 0.625, 0.5, 0.625, 0.5312, 0.5938, 0.5312, 0.2188, 0.5, 0.25, 0.5, 0.25, 0.5312, 0.2188, 0.5312, 0.7188, 0.5, 0.75, 0.5, 0.75, 0.5312, 0.7188, 0.5312, 0.625, 0.5625, 0.625, 0.5313, 0.625, 0.5312, 0.625, 0.5625, 0.625, 0.5625, 0.625, 0.5312, 0.625, 0.5313, 0.5938, 0.1875, 0.625, 0.1875, 0.625, 0.2188, 0.5938, 0.2188, 0.3125, 0.5, 0.3438, 0.5, 0.3438, 0.5312, 0.3125, 0.5312, 0.625, 0.5, 0.6562, 0.5312, 0.625, 0.5312, 0.3125, 0.5625, 0.3438, 0.5625, 0.3438, 0.5938, 0.3125, 0.5938, 0.625, 0.5625, 0.6562, 0.5625, 0.6562, 0.5938, 0.625, 0.5938, 0.3125, 0.625, 0.3438, 0.625, 0.3438, 0.6562, 0.3125, 0.6562, 0.625, 0.625, 0.6562, 0.625, 0.6562, 0.6562, 0.625, 0.6562, 0.3125, 0.6875, 0.3438, 0.6875, 0.3438, 0.7188, 0.3125, 0.7188, 0.625, 0.6875, 0.6562, 0.6875, 0.6562, 0.7188, 0.625, 0.7188, 0.625, 0.5938, 0.6562, 0.5938, 0.6562, 0.625, 0.625, 0.625, 0.625, 0.5, 0.625, 0.4688, 0.625, 0.4688, 0.625, 0.5, 0.625, 0.7188, 0.6562, 0.7188, 0.6562, 0.75, 0.625, 0.75, 0.625, 0.5, 0.625, 0.4688, 0.625, 0.4688, 0.625, 0.5, 0.5938, 0.75, 0.625, 0.75, 0.625, 0.7812, 0.5938, 0.7812, 0.625, 0.6562, 0.6562, 0.6562, 0.6562, 0.6875, 0.625, 0.6875, 0.625, 0.5312, 0.6562, 0.5312, 0.6562, 0.5625, 0.625, 0.5625, 0.3125, 0.5312, 0.3438, 0.5312, 0.3438, 0.5625, 0.3125, 0.5625, 0.3125, 0.6562, 0.3438, 0.6562, 0.3438, 0.6875, 0.3125, 0.6875, 0.3125, 0.5938, 0.3438, 0.5938, 0.3438, 0.625, 0.3125, 0.625, 0.625, 0.8125, 0.625, 0.7812, 0.625, 0.7812, 0.625, 0.8125, 0.625, 0.8125, 0.625, 0.7812, 0.625, 0.7812, 0.625, 0.8125, 0.3125, 0.7188, 0.3438, 0.7188, 0.3438, 0.75, 0.3125, 0.75, 0.5938, 0.4375, 0.625, 0.4375, 0.625, 0.4688, 0.5938, 0.4688, 0.6875, 0.5, 0.7188, 0.5, 0.7188, 0.5312, 0.6875, 0.5312, 0.25, 0.5, 0.2812, 0.5, 0.2812, 0.5312, 0.25, 0.5312, 0.6875, 0.5625, 0.7188, 0.5625, 0.7188, 0.5938, 0.6875, 0.5938, 0.25, 0.5625, 0.2812, 0.5625, 0.2812, 0.5938, 0.25, 0.5938, 0.6875, 0.625, 0.7188, 0.625, 0.7188, 0.6562, 0.6875, 0.6562, 0.25, 0.625, 0.2812, 0.625, 0.2812, 0.6562, 0.25, 0.6562, 0.6875, 0.6875, 0.7188, 0.6875, 0.7188, 0.7188, 0.6875, 0.7188, 0.25, 0.6875, 0.2812, 0.6875, 0.2812, 0.7188, 0.25, 0.7188, 0.5938, 0.375, 0.625, 0.375, 0.625, 0.4062, 0.5938, 0.4062, 0.25, 0.7188, 0.2812, 0.7188, 0.2812, 0.75, 0.25, 0.75, 0.625, 0.875, 0.625, 0.8437, 0.625, 0.8437, 0.625, 0.875, 0.625, 0.875, 0.625, 0.8437, 0.625, 0.8438, 0.625, 0.875, 0.25, 0.5938, 0.2812, 0.5938, 0.2812, 0.625, 0.25, 0.625, 0.25, 0.6562, 0.2812, 0.6562, 0.2812, 0.6875, 0.25, 0.6875, 0.25, 0.5312, 0.2812, 0.5312, 0.2812, 0.5625, 0.25, 0.5625, 0.6875, 0.5312, 0.7188, 0.5312, 0.7188, 0.5625, 0.6875, 0.5625, 0.6875, 0.6562, 0.7188, 0.6562, 0.7188, 0.6875, 0.6875, 0.6875, 0.5937, 0.8125, 0.625, 0.8125, 0.625, 0.8437, 0.5938, 0.8438, 0.625, 0.4375, 0.625, 0.4062, 0.625, 0.4062, 0.625, 0.4375, 0.6875, 0.7188, 0.7188, 0.7188, 0.7188, 0.75, 0.6875, 0.75, 0.625, 0.4375, 0.625, 0.4062, 0.625, 0.4062, 0.625, 0.4375, 0.6875, 0.5938, 0.7188, 0.5938, 0.7188, 0.625, 0.6875, 0.625, 0.1875, 0.5, 0.2188, 0.5, 0.2188, 0.5312, 0.1875, 0.5312, 0.75, 0.5, 0.7812, 0.5, 0.7812, 0.5312, 0.75, 0.5312, 0.1875, 0.5625, 0.2188, 0.5625, 0.2188, 0.5938, 0.1875, 0.5938, 0.75, 0.5625, 0.7812, 0.5625, 0.7812, 0.5938, 0.75, 0.5938, 0.1875, 0.625, 0.2188, 0.625, 0.2188, 0.6562, 0.1875, 0.6562, 0.75, 0.625, 0.7812, 0.625, 0.7812, 0.6562, 0.75, 0.6562, 0.1875, 0.6875, 0.2188, 0.6875, 0.2188, 0.7188, 0.1875, 0.7188, 0.75, 0.6875, 0.7812, 0.6875, 0.7812, 0.7188, 0.75, 0.7188, 0.5938, 0.875, 0.625, 0.875, 0.625, 0.9062, 0.5938, 0.9062, 0.625, 0.375, 0.625, 0.3438, 0.625, 0.3437, 0.625, 0.375, 0.75, 0.7188, 0.7812, 0.7188, 0.7812, 0.75, 0.75, 0.75, 0.625, 0.375, 0.625, 0.3438, 0.625, 0.375, 0.75, 0.5938, 0.7812, 0.5938, 0.7812, 0.625, 0.75, 0.625, 0.75, 0.6087, 0.75, 0.6562, 0.7812, 0.6562, 0.7812, 0.6875, 0.75, 0.6875, 0.75, 0.6729, 0.75, 0.5312, 0.7812, 0.5312, 0.7812, 0.5625, 0.75, 0.5625, 0.75, 0.547, 0.1875, 0.5312, 0.2188, 0.5312, 0.2188, 0.5625, 0.1875, 0.5625, 0.1875, 0.6562, 0.2188, 0.6562, 0.2188, 0.6875, 0.1875, 0.6875, 0.5937, 0.3125, 0.625, 0.3125, 0.625, 0.3438, 0.5938, 0.3438, 0.1875, 0.7188, 0.2188, 0.7188, 0.2188, 0.75, 0.1875, 0.75, 0.625, 0.9375, 0.625, 0.9062, 0.625, 0.9062, 0.625, 0.9375, 0.625, 0.9375, 0.625, 0.9062, 0.625, 0.9062, 0.625, 0.9375, 0.1875, 0.5938, 0.2188, 0.5938, 0.2188, 0.625, 0.1875, 0.625, 0.8125, 0.5, 0.8438, 0.5, 0.8438, 0.5312, 0.8125, 0.5312, 0.125, 0.5, 0.1562, 0.5, 0.1562, 0.5312, 0.125, 0.5312, 0.8125, 0.6562, 0.7812, 0.625, 0.7812, 0.625, 0.8125, 0.6562, 0.125, 0.5625, 0.1562, 0.5625, 0.1562, 0.5938, 0.125, 0.5938, 0.8125, 0.5938, 0.8438, 0.625, 0.8438, 0.625, 0.8125, 0.5938, 0.125, 0.625, 0.1562, 0.625, 0.1562, 0.6562, 0.125, 0.6562, 0.7812, 0.6875, 0.8125, 0.6562, 0.8125, 0.6562, 0.7812, 0.6875, 0.125, 0.6875, 0.1562, 0.6875, 0.1562, 0.7188, 0.125, 0.7188, 0.125, 0.5938, 0.1562, 0.5938, 0.1562, 0.625, 0.125, 0.625, 0.625, 1.0, 0.625, 0.9688, 0.625, 0.9688, 0.625, 1.0, 0.625, 1.0, 0.625, 0.9688, 0.625, 0.9688, 0.625, 1.0, 0.125, 0.7188, 0.1562, 0.7188, 0.1562, 0.75, 0.125, 0.75, 0.5938, 0.25, 0.625, 0.25, 0.625, 0.2812, 0.5938, 0.2812, 0.125, 0.6562, 0.1562, 0.6562, 0.1562, 0.6875, 0.125, 0.6875, 0.125, 0.5312, 0.1562, 0.5312, 0.1562, 0.5625, 0.125, 0.5625, 0.7812, 0.5625, 0.8125, 0.5312, 0.8125, 0.5312, 0.7812, 0.5625, 0.8125, 0.6562, 0.8438, 0.6562, 0.8438, 0.6875, 0.8125, 0.5938, 0.8438, 0.5938, 0.8438, 0.625, 0.625, 0.3125, 0.625, 0.2812, 0.625, 0.2812, 0.625, 0.3125, 0.8125, 0.7188, 0.8438, 0.7188, 0.8438, 0.75, 0.8125, 0.75, 0.625, 0.3125, 0.625, 0.2812, 0.625, 0.2812, 0.625, 0.3125, 0.5938, 0.9375, 0.625, 0.9375, 0.625, 0.9688, 0.5938, 0.9688, 0.8125, 0.7188, 0.7812, 0.6875, 0.7812, 0.6875, 0.8125, 0.7188, 0.7812, 0.625, 0.8125, 0.5938, 0.8125, 0.5938, 0.7812, 0.625, 0.8125, 0.7188, 0.8438, 0.6875, 0.8438, 0.7188, 0.8438, 0.5625, 0.8125, 0.5938, 0.8125, 0.5938, 0.8438, 0.5625, 0.8438, 0.6875, 0.8125, 0.7188, 0.8125, 0.7188, 0.8438, 0.6875, 0.8125, 0.6562, 0.8438, 0.625, 0.8438, 0.6562, 0.8438, 0.625, 0.8125, 0.6562, 0.8125, 0.6562, 0.8438, 0.625, 0.8125, 0.5312, 0.8438, 0.5625, 0.8438, 0.5625, 0.8125, 0.5312, 0.8438, 0.5625, 0.8125, 0.5312, 0.8438, 0.5312, 0.8125, 0.5938, 0.8438, 0.5625, 0.8438, 0.5938, 0.8125, 0.6562, 0.8438, 0.6875, 0.8438, 0.6875, 0.8125, 0.6562, 0.8125, 0.5938, 0.7812, 0.5625, 0.7812, 0.5625, 0.8125, 0.5938, 0.75, 0.6729, 0.75, 0.6875, 0.7188, 0.6875, 0.75, 0.6087, 0.7188, 0.625, 0.7188, 0.625, 0.75, 0.6087, 0.75, 0.6087, 0.75, 0.625, 0.7188, 0.625, 0.75, 0.547, 0.7188, 0.5625, 0.7188, 0.5625, 0.75, 0.547, 0.75, 0.547, 0.75, 0.5625, 0.7188, 0.5625, 0.7188, 0.6875, 0.7188, 0.6562, 0.7188, 0.6562, 0.7188, 0.6875, 0.8125, 0.5625, 0.8438, 0.5625, 0.8125, 0.5938, 0.8125, 0.625, 0.8438, 0.625, 0.8125, 0.6562, 0.8125, 0.6875, 0.8438, 0.6875, 0.8125, 0.7188, 0.8125, 0.5312, 0.8438, 0.5625, 0.8125, 0.5625, 0.7812, 0.6875, 0.8125, 0.6562, 0.8125, 0.6875, 0.8438, 0.6875, 0.8125, 0.6875, 0.8125, 0.6562, 0.8125, 0.7188, 0.7812, 0.6875, 0.8125, 0.6875, 0.8125, 0.6562, 0.7812, 0.625, 0.8125, 0.625, 0.7812, 0.625, 0.8125, 0.5938, 0.8125, 0.625, 0.8438, 0.625, 0.8125, 0.625, 0.8125, 0.5938, 0.7812, 0.5625, 0.8125, 0.5312, 0.8125, 0.5625, 0.8125, 0.5938, 0.7812, 0.5625, 0.8125, 0.5625, 0.75, 0.547, 0.7188, 0.5625, 0.7188, 0.5625, 0.75, 0.547, 0.7188, 0.6875, 0.7188, 0.6562, 0.7188, 0.6562, 0.7188, 0.6875, 0.6875, 0.6875, 0.6875, 0.7188, 0.6875, 0.7188, 0.6875, 0.6875, 0.7188, 0.625, 0.7188, 0.5938, 0.7188, 0.5938, 0.7188, 0.625, 0.75, 0.6729, 0.7188, 0.6875, 0.7188, 0.6875, 0.75, 0.6729, 0.7188, 0.5312, 0.75, 0.547, 0.75, 0.547, 0.7188, 0.5312, 0.7188, 0.5938, 0.75, 0.6087, 0.75, 0.6087, 0.7188, 0.5938, 0.7188, 0.5625, 0.7188, 0.5312, 0.7188, 0.5312, 0.7188, 0.5625, 0.7188, 0.6562, 0.75, 0.6729, 0.75, 0.6729, 0.7188, 0.6562, 0.6562, 0.6875, 0.6875, 0.6875, 0.6875, 0.7188, 0.6562, 0.7188, 0.6562, 0.625, 0.6875, 0.625, 0.6875, 0.6562, 0.6562, 0.6562, 0.6562, 0.5625, 0.6875, 0.5625, 0.6875, 0.5938, 0.6562, 0.5938, 0.7188, 0.6875, 0.7188, 0.6562, 0.75, 0.6729, 0.7188, 0.625, 0.7188, 0.5938, 0.75, 0.6087, 0.7188, 0.5625, 0.7188, 0.5312, 0.75, 0.547, 0.6562, 0.6875, 0.6875, 0.6875, 0.6875, 0.6875, 0.6562, 0.6875, 0.7188, 0.5625, 0.7188, 0.5312, 0.7188, 0.5312, 0.7188, 0.5625, 0.6562, 0.5625, 0.6875, 0.5625, 0.6875, 0.5625, 0.6562, 0.5625, 0.7188, 0.625, 0.7188, 0.5938, 0.7188, 0.5938, 0.7188, 0.625, 0.6875, 0.7188, 0.6562, 0.7188, 0.6562, 0.7188, 0.6875, 0.7188, 0.6562, 0.7188, 0.6562, 0.6875, 0.6562, 0.6875, 0.6562, 0.7188, 0.75, 0.6729, 0.7188, 0.6875, 0.7188, 0.6875, 0.75, 0.6729, 0.6875, 0.5625, 0.6875, 0.5938, 0.6875, 0.5938, 0.6875, 0.5625, 0.7188, 0.6562, 0.75, 0.6729, 0.75, 0.6729, 0.7188, 0.6562, 0.6875, 0.6562, 0.6562, 0.6562, 0.6562, 0.6562, 0.6875, 0.6562, 0.75, 0.6087, 0.7188, 0.625, 0.7188, 0.625, 0.75, 0.6087, 0.6562, 0.5938, 0.6562, 0.5625, 0.6562, 0.5625, 0.6562, 0.5938, 0.7188, 0.5938, 0.75, 0.6087, 0.75, 0.6087, 0.7188, 0.5938, 0.6875, 0.625, 0.6875, 0.6562, 0.6875, 0.6562, 0.6875, 0.625, 0.6875, 0.5938, 0.6562, 0.5938, 0.6562, 0.5938, 0.6875, 0.5938, 0.4688, 0.9375, 0.5, 0.9375, 0.5, 0.9688, 0.4688, 0.9688, 0.4688, 0.25, 0.5, 0.25, 0.5, 0.2813, 0.4688, 0.2812, 0.4687, 0.3125, 0.5, 0.3125, 0.5, 0.3438, 0.4688, 0.3438, 0.4688, 0.875, 0.5, 0.875, 0.5, 0.9062, 0.4688, 0.9062, 0.4687, 0.8125, 0.5, 0.8438, 0.4688, 0.8438, 0.4688, 0.375, 0.5, 0.4062, 0.4688, 0.4062, 0.4688, 0.4375, 0.5, 0.4375, 0.5, 0.4688, 0.4688, 0.4688, 0.4688, 0.75, 0.5, 0.75, 0.5, 0.7813, 0.4688, 0.7812, 0.4688, 0.1875, 0.5, 0.1875, 0.5, 0.2188, 0.4688, 0.2188, 0.4688, 0.5, 0.5, 0.5, 0.5, 0.5312, 0.4688, 0.5312, 0.4687, 0.5625, 0.5, 0.5625, 0.5, 0.5938, 0.4688, 0.5938, 0.4688, 0.125, 0.5, 0.125, 0.5, 0.1562, 0.4688, 0.1562, 0.4687, 0.0625, 0.5, 0.0625, 0.5, 0.09375, 0.4688, 0.09375, 0.4688, 0.625, 0.5, 0.625, 0.5, 0.6562, 0.4688, 0.6562, 0.4688, 0.6875, 0.5, 0.6875, 0.5, 0.7188, 0.4688, 0.7188, 0.4688, 0.0, 0.5, 0.0, 0.5, 0.03125, 0.4688, 0.03125, 0.4688, 0.4062, 0.5, 0.4062, 0.4688, 0.4375, 0.4688, 0.7812, 0.5, 0.7813, 0.5, 0.8125, 0.4687, 0.8125, 0.4688, 0.9062, 0.5, 0.9062, 0.5, 0.9375, 0.4688, 0.9375, 0.4688, 0.2812, 0.5, 0.2813, 0.5, 0.3125, 0.4687, 0.3125, 0.4688, 0.1562, 0.5, 0.1562, 0.5, 0.1875, 0.4688, 0.1875, 0.4688, 0.5312, 0.5, 0.5312, 0.5, 0.5625, 0.4687, 0.5625, 0.4688, 0.6562, 0.5, 0.6562, 0.5, 0.6875, 0.4688, 0.6875, 0.4688, 0.03125, 0.5, 0.03125, 0.5, 0.0625, 0.4687, 0.0625, 0.4688, 0.3438, 0.5, 0.3438, 0.5, 0.375, 0.4688, 0.375, 0.4688, 0.8438, 0.5, 0.8438, 0.4688, 0.875, 0.4688, 0.09375, 0.5, 0.09375, 0.5, 0.125, 0.4688, 0.125, 0.4688, 0.5938, 0.5, 0.5938, 0.5, 0.625, 0.4688, 0.625, 0.4688, 0.9688, 0.5, 0.9688, 0.5, 1.0, 0.4688, 1.0, 0.4688, 0.7188, 0.5, 0.7188, 0.5, 0.75, 0.4688, 0.75, 0.4688, 0.4688, 0.5, 0.4688, 0.5, 0.5, 0.4688, 0.5, 0.4688, 0.2188, 0.5, 0.2188, 0.5, 0.25, 0.4688, 0.25, 0.5312, 0.9375, 0.5625, 0.9375, 0.5625, 0.9688, 0.5312, 0.9688, 0.5312, 0.25, 0.5625, 0.25, 0.5625, 0.2812, 0.5312, 0.2812, 0.5312, 0.3125, 0.5625, 0.3438, 0.5312, 0.3438, 0.5312, 0.875, 0.5625, 0.875, 0.5625, 0.9062, 0.5312, 0.9062, 0.5312, 0.8125, 0.5625, 0.8125, 0.5625, 0.8438, 0.5312, 0.8438, 0.5312, 0.375, 0.5625, 0.375, 0.5625, 0.4062, 0.5312, 0.4062, 0.5312, 0.4375, 0.5625, 0.4375, 0.5625, 0.4688, 0.5312, 0.4688, 0.5312, 0.75, 0.5625, 0.75, 0.5625, 0.7812, 0.5312, 0.7812, 0.5312, 0.1875, 0.5625, 0.1875, 0.5625, 0.2188, 0.5312, 0.2188, 0.5312, 0.5, 0.5625, 0.5, 0.5625, 0.5312, 0.5312, 0.5312, 0.5312, 0.5625, 0.5625, 0.5625, 0.5625, 0.5938, 0.5312, 0.5938, 0.5312, 0.125, 0.5625, 0.125, 0.5625, 0.1562, 0.5312, 0.1562, 0.5312, 0.0625, 0.5625, 0.0625, 0.5625, 0.09375, 0.5312, 0.09375, 0.5312, 0.625, 0.5625, 0.625, 0.5625, 0.6562, 0.5312, 0.6562, 0.5312, 0.6875, 0.5625, 0.6875, 0.5625, 0.7188, 0.5312, 0.7188, 0.5312, 0.0, 0.5625, 0.0, 0.5625, 0.03125, 0.5312, 0.03125, 0.5312, 0.4062, 0.5625, 0.4062, 0.5625, 0.4375, 0.5312, 0.4375, 0.5312, 0.7812, 0.5625, 0.7812, 0.5625, 0.8125, 0.5312, 0.8125, 0.5312, 0.9062, 0.5625, 0.9062, 0.5625, 0.9375, 0.5312, 0.9375, 0.5312, 0.2812, 0.5625, 0.2812, 0.5625, 0.3125, 0.5312, 0.3125, 0.5312, 0.1562, 0.5625, 0.1562, 0.5625, 0.1875, 0.5312, 0.1875, 0.5312, 0.5312, 0.5625, 0.5312, 0.5625, 0.5625, 0.5312, 0.5625, 0.5312, 0.6562, 0.5625, 0.6562, 0.5625, 0.6875, 0.5312, 0.6875, 0.5312, 0.03125, 0.5625, 0.03125, 0.5625, 0.0625, 0.5312, 0.0625, 0.5312, 0.3438, 0.5625, 0.3438, 0.5312, 0.375, 0.5312, 0.8438, 0.5625, 0.8438, 0.5625, 0.875, 0.5312, 0.875, 0.5312, 0.09375, 0.5625, 0.09375, 0.5625, 0.125, 0.5312, 0.125, 0.5312, 0.5938, 0.5625, 0.5938, 0.5625, 0.625, 0.5312, 0.625, 0.5312, 0.9688, 0.5625, 0.9688, 0.5625, 1.0, 0.5312, 1.0, 0.5312, 0.7188, 0.5625, 0.7188, 0.5625, 0.75, 0.5312, 0.75, 0.5312, 0.4688, 0.5625, 0.4688, 0.5625, 0.5, 0.5312, 0.5, 0.5312, 0.2188, 0.5625, 0.2188, 0.5625, 0.25, 0.5312, 0.25, 0.4219, 0.2188, 0.4375, 0.2188, 0.4375, 0.25, 0.4219, 0.25, 0.4219, 0.4688, 0.4375, 0.4688, 0.4375, 0.5, 0.4219, 0.5, 0.4219, 0.7188, 0.4375, 0.7188, 0.4375, 0.75, 0.4219, 0.75, 0.4219, 0.9688, 0.4375, 0.9688, 0.4375, 1.0, 0.4219, 1.0, 0.4219, 0.5937, 0.4375, 0.5938, 0.4375, 0.625, 0.4219, 0.625, 0.4219, 0.09375, 0.4375, 0.09375, 0.4375, 0.125, 0.4219, 0.125, 0.4219, 0.8437, 0.4375, 0.8438, 0.4375, 0.875, 0.4219, 0.875, 0.4219, 0.3437, 0.4375, 0.3438, 0.4375, 0.375, 0.4219, 0.375, 0.4219, 0.03125, 0.4375, 0.03125, 0.4375, 0.0625, 0.4219, 0.0625, 0.4219, 0.6562, 0.4375, 0.6562, 0.4375, 0.6875, 0.4219, 0.6875, 0.4219, 0.5312, 0.4375, 0.5312, 0.4375, 0.5625, 0.4219, 0.5625, 0.4219, 0.1562, 0.4375, 0.1562, 0.4375, 0.1875, 0.4219, 0.1875, 0.4219, 0.2812, 0.4375, 0.2812, 0.4375, 0.3125, 0.4219, 0.3125, 0.4219, 0.9062, 0.4375, 0.9062, 0.4375, 0.9375, 0.4219, 0.9375, 0.4219, 0.7813, 0.4375, 0.7812, 0.4375, 0.8125, 0.4219, 0.8125, 0.4219, 0.4062, 0.4375, 0.4062, 0.4375, 0.4375, 0.4219, 0.4375, 0.4219, 0.0, 0.4375, 0.0, 0.4375, 0.03125, 0.4219, 0.03125, 0.4219, 0.6875, 0.4375, 0.6875, 0.4375, 0.7188, 0.4219, 0.7188, 0.4219, 0.625, 0.4375, 0.625, 0.4375, 0.6562, 0.4219, 0.6562, 0.4219, 0.0625, 0.4375, 0.0625, 0.4375, 0.09375, 0.4219, 0.09375, 0.4219, 0.125, 0.4375, 0.125, 0.4375, 0.1562, 0.4219, 0.1562, 0.4219, 0.5625, 0.4375, 0.5625, 0.4375, 0.5938, 0.4219, 0.5937, 0.4219, 0.5, 0.4375, 0.5, 0.4375, 0.5312, 0.4219, 0.5312, 0.4219, 0.1875, 0.4375, 0.1875, 0.4375, 0.2188, 0.4219, 0.2188, 0.4219, 0.75, 0.4375, 0.75, 0.4375, 0.7812, 0.4219, 0.7813, 0.4219, 0.4375, 0.4375, 0.4375, 0.4375, 0.4688, 0.4219, 0.4688, 0.4219, 0.375, 0.4375, 0.375, 0.4375, 0.4062, 0.4219, 0.4062, 0.4219, 0.8125, 0.4375, 0.8125, 0.4375, 0.8438, 0.4219, 0.8437, 0.4219, 0.875, 0.4375, 0.875, 0.4375, 0.9062, 0.4219, 0.9062, 0.4219, 0.3125, 0.4375, 0.3125, 0.4375, 0.3438, 0.4219, 0.25, 0.4375, 0.25, 0.4375, 0.2812, 0.4219, 0.2812, 0.4219, 0.9375, 0.4375, 0.9375, 0.4375, 0.9688, 0.4219, 0.9688, 0.5, 0.2188, 0.5312, 0.2188, 0.5312, 0.25, 0.5, 0.25, 0.5, 0.4688, 0.5312, 0.4688, 0.5312, 0.5, 0.5, 0.5, 0.5, 0.7188, 0.5312, 0.7188, 0.5312, 0.75, 0.5, 0.75, 0.5, 0.9688, 0.5312, 0.9688, 0.5312, 1.0, 0.5, 1.0, 0.5, 0.5938, 0.5312, 0.5938, 0.5312, 0.625, 0.5, 0.625, 0.5, 0.09375, 0.5312, 0.09375, 0.5312, 0.125, 0.5, 0.125, 0.5, 0.8438, 0.5312, 0.8438, 0.5312, 0.875, 0.5, 0.3438, 0.5312, 0.3438, 0.5312, 0.375, 0.5, 0.375, 0.5, 0.03125, 0.5312, 0.03125, 0.5312, 0.0625, 0.5, 0.0625, 0.5, 0.6562, 0.5312, 0.6562, 0.5312, 0.6875, 0.5, 0.6875, 0.5, 0.5312, 0.5312, 0.5312, 0.5312, 0.5625, 0.5, 0.5625, 0.5, 0.1562, 0.5312, 0.1562, 0.5312, 0.1875, 0.5, 0.1875, 0.5, 0.2813, 0.5312, 0.2812, 0.5312, 0.3125, 0.5, 0.3125, 0.5, 0.9062, 0.5312, 0.9062, 0.5312, 0.9375, 0.5, 0.9375, 0.5, 0.7813, 0.5312, 0.7812, 0.5312, 0.8125, 0.5, 0.8125, 0.5, 0.4062, 0.5312, 0.4062, 0.5312, 0.4375, 0.5, 0.0, 0.5312, 0.0, 0.5312, 0.03125, 0.5, 0.03125, 0.5, 0.6875, 0.5312, 0.6875, 0.5312, 0.7188, 0.5, 0.7188, 0.5, 0.625, 0.5312, 0.625, 0.5312, 0.6562, 0.5, 0.6562, 0.5, 0.0625, 0.5312, 0.0625, 0.5312, 0.09375, 0.5, 0.09375, 0.5, 0.125, 0.5312, 0.125, 0.5312, 0.1562, 0.5, 0.1562, 0.5, 0.5625, 0.5312, 0.5625, 0.5312, 0.5938, 0.5, 0.5938, 0.5, 0.5, 0.5312, 0.5, 0.5312, 0.5312, 0.5, 0.5312, 0.5, 0.1875, 0.5312, 0.1875, 0.5312, 0.2188, 0.5, 0.2188, 0.5, 0.75, 0.5312, 0.75, 0.5312, 0.7812, 0.5, 0.7813, 0.5, 0.4375, 0.5312, 0.4375, 0.5312, 0.4688, 0.5, 0.4688, 0.5, 0.375, 0.5312, 0.375, 0.5, 0.4062, 0.5, 0.8125, 0.5312, 0.8125, 0.5, 0.8438, 0.5, 0.875, 0.5312, 0.875, 0.5312, 0.9062, 0.5, 0.9062, 0.5, 0.3125, 0.5312, 0.3125, 0.5312, 0.3438, 0.5, 0.3438, 0.5, 0.25, 0.5312, 0.25, 0.5312, 0.2812, 0.5, 0.2813, 0.5, 0.9375, 0.5312, 0.9375, 0.5312, 0.9688, 0.5, 0.9688, 0.5625, 0.9375, 0.5938, 0.9375, 0.5938, 0.9688, 0.5625, 0.9688, 0.5625, 0.25, 0.5938, 0.25, 0.5938, 0.2812, 0.5625, 0.2812, 0.5625, 0.3125, 0.5937, 0.3125, 0.5625, 0.3438, 0.5625, 0.875, 0.5938, 0.875, 0.5938, 0.9062, 0.5625, 0.9062, 0.5625, 0.8125, 0.5937, 0.8125, 0.5938, 0.8438, 0.5625, 0.8438, 0.5625, 0.375, 0.5938, 0.375, 0.5938, 0.4062, 0.5625, 0.4062, 0.5625, 0.4375, 0.5938, 0.4375, 0.5938, 0.4688, 0.5625, 0.4688, 0.5625, 0.75, 0.5938, 0.75, 0.5938, 0.7812, 0.5625, 0.7812, 0.5625, 0.1875, 0.5938, 0.1875, 0.5938, 0.2188, 0.5625, 0.2188, 0.5625, 0.5, 0.5938, 0.5, 0.5938, 0.5312, 0.5625, 0.5312, 0.5625, 0.5625, 0.5937, 0.5625, 0.5625, 0.5938, 0.5625, 0.125, 0.5938, 0.125, 0.5938, 0.1562, 0.5625, 0.1562, 0.5625, 0.0625, 0.5937, 0.0625, 0.5938, 0.09375, 0.5625, 0.09375, 0.5625, 0.625, 0.5938, 0.625, 0.5938, 0.6562, 0.5625, 0.6562, 0.5625, 0.6875, 0.5938, 0.6875, 0.5938, 0.7188, 0.5625, 0.7188, 0.5625, 0.0, 0.5938, 0.0, 0.5938, 0.03125, 0.5625, 0.03125, 0.5625, 0.4062, 0.5938, 0.4062, 0.5938, 0.4375, 0.5625, 0.4375, 0.5625, 0.7812, 0.5938, 0.7812, 0.5937, 0.8125, 0.5625, 0.8125, 0.5625, 0.9062, 0.5938, 0.9062, 0.5938, 0.9375, 0.5625, 0.9375, 0.5625, 0.2812, 0.5938, 0.2812, 0.5937, 0.3125, 0.5625, 0.3125, 0.5625, 0.1562, 0.5938, 0.1562, 0.5938, 0.1875, 0.5625, 0.1875, 0.5625, 0.5312, 0.5937, 0.5625, 0.5625, 0.5625, 0.5625, 0.6562, 0.5938, 0.6562, 0.5938, 0.6875, 0.5625, 0.6875, 0.5625, 0.03125, 0.5938, 0.03125, 0.5937, 0.0625, 0.5625, 0.0625, 0.5625, 0.3438, 0.5938, 0.375, 0.5625, 0.375, 0.5625, 0.8438, 0.5938, 0.8438, 0.5938, 0.875, 0.5625, 0.875, 0.5625, 0.09375, 0.5938, 0.09375, 0.5938, 0.125, 0.5625, 0.125, 0.5625, 0.5938, 0.5938, 0.5938, 0.5938, 0.625, 0.5625, 0.625, 0.5625, 0.9688, 0.5938, 0.9688, 0.5938, 1.0, 0.5625, 1.0, 0.5625, 0.7188, 0.5938, 0.7188, 0.5938, 0.75, 0.5625, 0.75, 0.5625, 0.4688, 0.5938, 0.4688, 0.5938, 0.5, 0.5625, 0.5, 0.5625, 0.2188, 0.5938, 0.2188, 0.5938, 0.25, 0.5625, 0.25, 0.4375, 0.2188, 0.4688, 0.2188, 0.4688, 0.25, 0.4375, 0.25, 0.4375, 0.4688, 0.4688, 0.4688, 0.4688, 0.5, 0.4375, 0.5, 0.4375, 0.7188, 0.4688, 0.7188, 0.4688, 0.75, 0.4375, 0.75, 0.4375, 0.9688, 0.4688, 0.9688, 0.4688, 1.0, 0.4375, 1.0, 0.4375, 0.5938, 0.4688, 0.5938, 0.4688, 0.625, 0.4375, 0.625, 0.4375, 0.09375, 0.4688, 0.09375, 0.4688, 0.125, 0.4375, 0.125, 0.4375, 0.8438, 0.4688, 0.8438, 0.4688, 0.875, 0.4375, 0.875, 0.4375, 0.3438, 0.4688, 0.3438, 0.4688, 0.375, 0.4375, 0.375, 0.4375, 0.03125, 0.4688, 0.03125, 0.4687, 0.0625, 0.4375, 0.0625, 0.4375, 0.6562, 0.4688, 0.6562, 0.4688, 0.6875, 0.4375, 0.6875, 0.4375, 0.5312, 0.4688, 0.5312, 0.4687, 0.5625, 0.4375, 0.5625, 0.4375, 0.1562, 0.4688, 0.1562, 0.4688, 0.1875, 0.4375, 0.1875, 0.4375, 0.2812, 0.4688, 0.2812, 0.4687, 0.3125, 0.4375, 0.3125, 0.4375, 0.9062, 0.4688, 0.9062, 0.4688, 0.9375, 0.4375, 0.9375, 0.4375, 0.7812, 0.4688, 0.7812, 0.4687, 0.8125, 0.4375, 0.8125, 0.4375, 0.4062, 0.4688, 0.4062, 0.4688, 0.4375, 0.4375, 0.4375, 0.4375, 0.0, 0.4688, 0.0, 0.4688, 0.03125, 0.4375, 0.03125, 0.4375, 0.6875, 0.4688, 0.6875, 0.4688, 0.7188, 0.4375, 0.7188, 0.4375, 0.625, 0.4688, 0.625, 0.4688, 0.6562, 0.4375, 0.6562, 0.4375, 0.0625, 0.4687, 0.0625, 0.4688, 0.09375, 0.4375, 0.09375, 0.4375, 0.125, 0.4688, 0.125, 0.4688, 0.1562, 0.4375, 0.1562, 0.4375, 0.5625, 0.4687, 0.5625, 0.4688, 0.5938, 0.4375, 0.5938, 0.4375, 0.5, 0.4688, 0.5, 0.4688, 0.5312, 0.4375, 0.5312, 0.4375, 0.1875, 0.4688, 0.1875, 0.4688, 0.2188, 0.4375, 0.2188, 0.4375, 0.75, 0.4688, 0.75, 0.4688, 0.7812, 0.4375, 0.7812, 0.4375, 0.4375, 0.4688, 0.4375, 0.4688, 0.4688, 0.4375, 0.4688, 0.4375, 0.375, 0.4688, 0.375, 0.4688, 0.4062, 0.4375, 0.4062, 0.4375, 0.8125, 0.4687, 0.8125, 0.4688, 0.8438, 0.4375, 0.8438, 0.4375, 0.875, 0.4688, 0.875, 0.4688, 0.9062, 0.4375, 0.9062, 0.4375, 0.3125, 0.4687, 0.3125, 0.4688, 0.3438, 0.4375, 0.3438, 0.4375, 0.25, 0.4688, 0.25, 0.4688, 0.2812, 0.4375, 0.2812, 0.4375, 0.9375, 0.4688, 0.9375, 0.4688, 0.9688, 0.4375, 0.9688, 0.375, 0.9375, 0.4062, 0.9375, 0.4063, 0.9688, 0.375, 0.9688, 0.375, 0.25, 0.4063, 0.25, 0.4062, 0.2812, 0.375, 0.2812, 0.375, 0.3125, 0.4062, 0.3125, 0.4062, 0.3438, 0.375, 0.3438, 0.375, 0.875, 0.4062, 0.875, 0.4062, 0.9062, 0.375, 0.9062, 0.375, 0.8125, 0.4062, 0.8125, 0.4062, 0.8438, 0.375, 0.8438, 0.375, 0.375, 0.4062, 0.375, 0.4062, 0.4062, 0.375, 0.4062, 0.375, 0.4375, 0.4062, 0.4375, 0.4063, 0.4688, 0.375, 0.4688, 0.375, 0.75, 0.4063, 0.75, 0.4062, 0.7812, 0.375, 0.7812, 0.375, 0.1875, 0.4062, 0.1875, 0.4063, 0.2188, 0.375, 0.2188, 0.375, 0.5, 0.4063, 0.5, 0.4062, 0.5312, 0.375, 0.5312, 0.375, 0.5625, 0.4062, 0.5625, 0.4062, 0.5938, 0.375, 0.5938, 0.375, 0.125, 0.4062, 0.125, 0.4062, 0.1562, 0.375, 0.1562, 0.375, 0.0625, 0.4062, 0.0625, 0.4062, 0.09375, 0.375, 0.09375, 0.375, 0.625, 0.4062, 0.625, 0.4062, 0.6562, 0.375, 0.6562, 0.375, 0.6875, 0.4062, 0.6875, 0.4063, 0.7188, 0.375, 0.7188, 0.375, 0.0, 0.4062, 0.0, 0.4062, 0.03125, 0.375, 0.03125, 0.375, 0.4062, 0.4062, 0.4062, 0.4062, 0.4375, 0.375, 0.4375, 0.375, 0.7812, 0.4062, 0.7812, 0.4062, 0.8125, 0.375, 0.8125, 0.375, 0.9062, 0.4062, 0.9062, 0.4062, 0.9375, 0.375, 0.9375, 0.375, 0.2812, 0.4062, 0.2812, 0.4062, 0.3125, 0.375, 0.3125, 0.375, 0.1562, 0.4062, 0.1562, 0.4062, 0.1875, 0.375, 0.1875, 0.375, 0.5312, 0.4062, 0.5312, 0.4062, 0.5625, 0.375, 0.5625, 0.375, 0.6562, 0.4062, 0.6562, 0.4062, 0.6875, 0.375, 0.6875, 0.375, 0.03125, 0.4062, 0.03125, 0.4062, 0.0625, 0.375, 0.0625, 0.375, 0.3438, 0.4062, 0.3438, 0.4062, 0.375, 0.375, 0.375, 0.375, 0.8438, 0.4062, 0.8438, 0.4062, 0.875, 0.375, 0.875, 0.375, 0.09375, 0.4062, 0.09375, 0.4062, 0.125, 0.375, 0.125, 0.375, 0.5938, 0.4062, 0.5938, 0.4062, 0.625, 0.375, 0.625, 0.375, 0.9688, 0.4063, 0.9688, 0.4062, 1.0, 0.375, 1.0, 0.375, 0.7188, 0.4063, 0.7188, 0.4063, 0.75, 0.375, 0.75, 0.375, 0.4688, 0.4063, 0.4688, 0.4063, 0.5, 0.375, 0.5, 0.375, 0.2188, 0.4063, 0.2188, 0.4063, 0.25, 0.375, 0.25, 0.4062, 0.9375, 0.4219, 0.9375, 0.4219, 0.9688, 0.4063, 0.9688, 0.4063, 0.25, 0.4219, 0.25, 0.4219, 0.2812, 0.4062, 0.2812, 0.4062, 0.3125, 0.4219, 0.3437, 0.4062, 0.3438, 0.4062, 0.875, 0.4219, 0.875, 0.4219, 0.9062, 0.4062, 0.9062, 0.4062, 0.8125, 0.4219, 0.8125, 0.4219, 0.8437, 0.4062, 0.8438, 0.4062, 0.375, 0.4219, 0.375, 0.4219, 0.4062, 0.4062, 0.4062, 0.4062, 0.4375, 0.4219, 0.4375, 0.4219, 0.4688, 0.4063, 0.4688, 0.4063, 0.75, 0.4219, 0.75, 0.4219, 0.7813, 0.4062, 0.7812, 0.4062, 0.1875, 0.4219, 0.1875, 0.4219, 0.2188, 0.4063, 0.2188, 0.4063, 0.5, 0.4219, 0.5, 0.4219, 0.5312, 0.4062, 0.5312, 0.4062, 0.5625, 0.4219, 0.5625, 0.4219, 0.5937, 0.4062, 0.5938, 0.4062, 0.125, 0.4219, 0.125, 0.4219, 0.1562, 0.4062, 0.1562, 0.4062, 0.0625, 0.4219, 0.0625, 0.4219, 0.09375, 0.4062, 0.09375, 0.4062, 0.625, 0.4219, 0.625, 0.4219, 0.6562, 0.4062, 0.6562, 0.4062, 0.6875, 0.4219, 0.6875, 0.4219, 0.7188, 0.4063, 0.7188, 0.4062, 0.0, 0.4219, 0.0, 0.4219, 0.03125, 0.4062, 0.03125, 0.4062, 0.4062, 0.4219, 0.4375, 0.4062, 0.4375, 0.4062, 0.7812, 0.4219, 0.7813, 0.4219, 0.8125, 0.4062, 0.8125, 0.4062, 0.9062, 0.4219, 0.9062, 0.4219, 0.9375, 0.4062, 0.9375, 0.4062, 0.2812, 0.4219, 0.2812, 0.4219, 0.3125, 0.4062, 0.3125, 0.4062, 0.1562, 0.4219, 0.1562, 0.4219, 0.1875, 0.4062, 0.1875, 0.4062, 0.5312, 0.4219, 0.5312, 0.4219, 0.5625, 0.4062, 0.5625, 0.4062, 0.6562, 0.4219, 0.6562, 0.4219, 0.6875, 0.4062, 0.6875, 0.4062, 0.03125, 0.4219, 0.03125, 0.4219, 0.0625, 0.4062, 0.0625, 0.4062, 0.3438, 0.4219, 0.3437, 0.4219, 0.375, 0.4062, 0.375, 0.4062, 0.8438, 0.4219, 0.8437, 0.4219, 0.875, 0.4062, 0.875, 0.4062, 0.09375, 0.4219, 0.09375, 0.4219, 0.125, 0.4062, 0.125, 0.4062, 0.5938, 0.4219, 0.5937, 0.4219, 0.625, 0.4062, 0.625, 0.4063, 0.9688, 0.4219, 0.9688, 0.4219, 1.0, 0.4062, 1.0, 0.4063, 0.7188, 0.4219, 0.7188, 0.4219, 0.75, 0.4063, 0.75, 0.4063, 0.4688, 0.4219, 0.4688, 0.4219, 0.5, 0.4063, 0.5, 0.4063, 0.2188, 0.4219, 0.2188, 0.4219, 0.25, 0.4063, 0.25, 0.625, 0.6562, 0.625, 0.625, 0.625, 0.625, 0.625, 0.5937, 0.625, 0.625, 0.625, 0.625, 0.625, 0.5937, 0.625, 0.5625, 0.625, 0.5625, 0.625, 0.5313, 0.625, 0.5625, 0.625, 0.5625, 0.5, 0.8438, 0.5312, 0.8125, 0.5312, 0.8438, 0.5312, 0.875, 0.5, 0.875, 0.5, 0.8438, 0.5, 0.8438, 0.4687, 0.8125, 0.5, 0.8125, 0.4688, 0.875, 0.5, 0.8438, 0.5, 0.875, 0.625, 0.5938, 0.5937, 0.5625, 0.625, 0.5625, 0.5937, 0.5625, 0.625, 0.5312, 0.625, 0.5625, 0.5937, 0.5625, 0.5625, 0.5312, 0.5938, 0.5312, 0.5625, 0.5938, 0.5937, 0.5625, 0.5938, 0.5938, 0.5938, 0.375, 0.5625, 0.3438, 0.5938, 0.3438, 0.5625, 0.3438, 0.5937, 0.3125, 0.5938, 0.3438, 0.5625, 0.3438, 0.5312, 0.3125, 0.5625, 0.3125, 0.5312, 0.375, 0.5625, 0.3438, 0.5625, 0.375, 0.5, 0.4062, 0.5312, 0.375, 0.5312, 0.4062, 0.5312, 0.4375, 0.5, 0.4375, 0.5, 0.4062, 0.4688, 0.4375, 0.5, 0.4062, 0.5, 0.4375, 0.5, 0.4062, 0.4688, 0.375, 0.5, 0.375, 0.4219, 0.3437, 0.4062, 0.3125, 0.4219, 0.3125, 0.4375, 0.3438, 0.4219, 0.3437, 0.4219, 0.3125, 0.4219, 0.4375, 0.4062, 0.4062, 0.4219, 0.4062, 0.6562, 0.5312, 0.625, 0.5, 0.6562, 0.5, 0.625, 0.3438, 0.625, 0.375, 0.625, 0.3437, 0.625, 0.4062, 0.625, 0.375, 0.625, 0.375])
me_cube_001.update()

# ---- objects
ob_cookiegoldpan = bpy.data.objects.new('CookieGoldPan', me_cube_001)

# ---- transforms, parenting, visibility, modifiers, constraints
ob_cookiegoldpan.location = (0.0, 0.0, 0.25)

# ---- collection membership
col_collection.objects.link(ob_cookiegoldpan)

# ---- scene / render settings (as saved in the file)
scene.frame_start = 1; scene.frame_end = 250; scene.frame_set(1)
scene.render.engine = 'BLENDER_EEVEE_NEXT'
scene.cycles.sampling_pattern = 'TABULATED_SOBOL'
bpy.context.view_layer.update()

# ---- added for rendering (the .blend has no active camera and no usable light): camera, sun
cam_auto = bpy.data.cameras.new('AutoCamera')
cam_auto.lens = 50.0
cam_auto.sensor_width = 36.0
cam_auto.clip_end = 1000.0
ob_auto_camera = bpy.data.objects.new('AutoCamera', cam_auto)
scene.collection.objects.link(ob_auto_camera)
ob_auto_camera.location = (2.05003, -2.46681, 1.90187)
ob_auto_camera.rotation_euler = (1.09748, -7.21219e-08, 0.694738)
scene.camera = ob_auto_camera
light_auto_sun = bpy.data.lights.new('AutoSun', 'SUN')
light_auto_sun.energy = 3.0
light_auto_sun.angle = 0.0523599
ob_auto_sun = bpy.data.objects.new('AutoSun', light_auto_sun)
scene.collection.objects.link(ob_auto_sun)
ob_auto_sun.rotation_euler = (0.872665, 0.174533, 0.523599)
bpy.context.view_layer.update()
